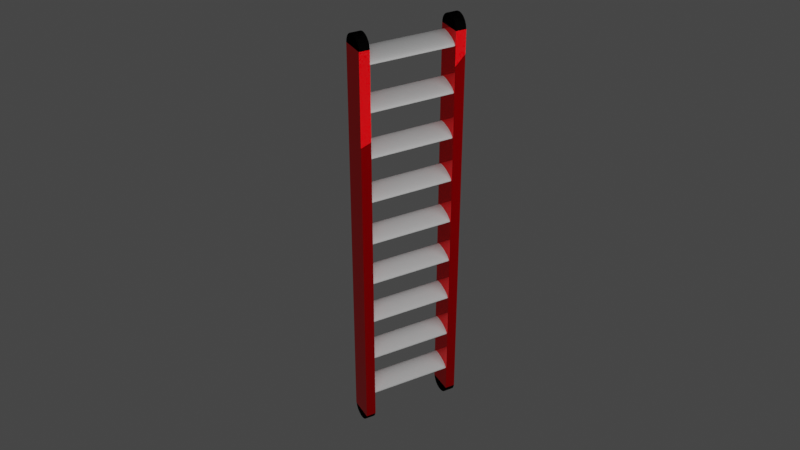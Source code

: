 # Source: Ladder.blend  (saved by Blender 2.92.15; exported with 4.5.12 LTS)
import bpy
from mathutils import Matrix  # noqa: F401  (used for matrix-valued properties, if any)

bpy.ops.wm.read_factory_settings(use_empty=True)
scene = bpy.context.scene
scene.name = 'Scene'

# ---- collections
col_collection = bpy.data.collections.new('Collection'); scene.collection.children.link(col_collection)

# ---- materials (node trees are filled in below, after node groups)
mat_sides = bpy.data.materials.new('sides')
mat_rubber = bpy.data.materials.new('rubber')

# ---- material node trees
mat_sides.use_nodes = True; mat_sides.node_tree.nodes.clear()
_N = mat_sides.node_tree.nodes; _L = mat_sides.node_tree.links
n0 = _N.new('ShaderNodeBsdfPrincipled'); n0.name = 'Principled BSDF'; n0.location = (10, 300)
n0.distribution = 'GGX'
n0.subsurface_method = 'BURLEY'
n0.inputs[0].default_value = (1.0, 0.0, 0.002853, 1.0)
n0.inputs[1].default_value = 0.8235
n0.inputs[2].default_value = 0.0
n0.inputs[3].default_value = 1.45
n0.inputs[14].default_value = (1.0, 0.8235, 0.824, 1.0)
n0.inputs[27].default_value = (0.0, 0.0, 0.0, 1.0)
n0.inputs[28].default_value = 1.0
n1 = _N.new('ShaderNodeOutputMaterial'); n1.name = 'Material Output'; n1.location = (300, 300)
_L.new(n0.outputs[0], n1.inputs[0])
n1.is_active_output = True
mat_rubber.use_nodes = True; mat_rubber.node_tree.nodes.clear()
_N = mat_rubber.node_tree.nodes; _L = mat_rubber.node_tree.links
n0 = _N.new('ShaderNodeOutputMaterial'); n0.name = 'Material Output'; n0.location = (300, 300)
n1 = _N.new('ShaderNodeBsdfPrincipled'); n1.name = 'Principled BSDF'; n1.location = (10, 300)
n1.distribution = 'GGX'
n1.subsurface_method = 'BURLEY'
n1.inputs[0].default_value = (0.001547, 0.001547, 0.001547, 1.0)
n1.inputs[2].default_value = 1.0
n1.inputs[3].default_value = 1.45
n1.inputs[13].default_value = 0.0
n1.inputs[27].default_value = (0.0, 0.0, 0.0, 1.0)
n1.inputs[28].default_value = 1.0
_L.new(n1.outputs[0], n0.inputs[0])
n0.is_active_output = True

# ---- world
world_world = bpy.data.worlds.new('World'); scene.world = world_world
world_world.use_nodes = True; world_world.node_tree.nodes.clear()
_N = world_world.node_tree.nodes; _L = world_world.node_tree.links
n0 = _N.new('ShaderNodeOutputWorld'); n0.name = 'World Output'; n0.location = (300, 300)
n1 = _N.new('ShaderNodeBackground'); n1.name = 'Background'; n1.location = (10, 300)
n1.inputs[0].default_value = (0.05088, 0.05088, 0.05088, 1.0)
_L.new(n1.outputs[0], n0.inputs[0])
n0.is_active_output = True
world_world.color = (0.05088, 0.05088, 0.05088)
world_world.use_sun_shadow = False
world_world.sun_shadow_jitter_overblur = 0.0

# ---- cameras
cam_camera = bpy.data.cameras.new('Camera')
cam_camera.clip_end = 100.0
cam_camera.ortho_scale = 7.314

# ---- lights
light_light = bpy.data.lights.new('Light', 'POINT')
light_light.transmission_factor = 0.0
light_light.energy = 1000.0
light_light.shadow_soft_size = 5.64
light_light.shadow_maximum_resolution = 0.006
light_light.use_absolute_resolution = True

# ---- meshes
me_cube_001 = bpy.data.meshes.new('Cube.001')
me_cube_001.from_pydata([(-1.0, -1.0, -1.0), (-1.0, -1.0, 1.0), (-1.0, 1.0, -1.0), (-1.0, 1.0, 1.0), (1.0, -1.0, -1.0), (1.0, -1.0, 1.0), (1.0, 1.0, -1.0), (1.0, 1.0, 1.0)], [], [(0, 1, 3, 2), (2, 3, 7, 6), (6, 7, 5, 4), (4, 5, 1, 0), (2, 6, 4, 0), (7, 3, 1, 5)])
_uv = me_cube_001.uv_layers.new(name='UVMap')
_uv.uv.foreach_set('vector', [0.375, 0.0, 0.625, 0.0, 0.625, 0.25, 0.375, 0.25, 0.375, 0.25, 0.625, 0.25, 0.625, 0.5, 0.375, 0.5, 0.375, 0.5, 0.625, 0.5, 0.625, 0.75, 0.375, 0.75, 0.375, 0.75, 0.625, 0.75, 0.625, 1.0, 0.375, 1.0, 0.125, 0.5, 0.375, 0.5, 0.375, 0.75, 0.125, 0.75, 0.625, 0.5, 0.875, 0.5, 0.875, 0.75, 0.625, 0.75])
me_cube_001.materials.append(mat_sides)
me_cube_001.use_remesh_fix_poles = True
me_cube_001.use_remesh_preserve_attributes = False
me_cube_001.use_mirror_vertex_groups = False
me_cube_001.update()
me_cylinder = bpy.data.meshes.new('Cylinder')
me_cylinder.from_pydata([(0.0, 0.15, -0.045), (0.0, 0.15, 0.045), (0.02926, 0.1471, -0.045), (0.02926, 0.1471, 0.045), (0.0574, 0.1386, -0.045), (0.0574, 0.1386, 0.045), (0.08334, 0.1247, -0.045), (0.08334, 0.1247, 0.045), (0.1061, 0.1061, -0.045), (0.1061, 0.1061, 0.045), (0.1247, 0.08334, -0.045), (0.1247, 0.08334, 0.045), (0.1386, 0.0574, -0.045), (0.1386, 0.0574, 0.045), (0.1471, 0.02926, -0.045), (0.1471, 0.02926, 0.045), (0.15, 1.132e-08, -0.045), (0.15, 1.132e-08, 0.045), (0.1471, -0.02926, -0.045), (0.1471, -0.02926, 0.045), (0.1386, -0.0574, -0.045), (0.1386, -0.0574, 0.045), (0.1247, -0.08334, -0.045), (0.1247, -0.08334, 0.045), (0.1061, -0.1061, -0.045), (0.1061, -0.1061, 0.045), (0.08334, -0.1247, -0.045), (0.08334, -0.1247, 0.045), (0.0574, -0.1386, -0.045), (0.0574, -0.1386, 0.045), (0.02926, -0.1471, -0.045), (0.02926, -0.1471, 0.045), (-4.888e-08, -0.15, -0.045), (-4.888e-08, -0.15, 0.045), (-0.02926, -0.1471, -0.045), (-0.02926, -0.1471, 0.045), (-0.0574, -0.1386, -0.045), (-0.0574, -0.1386, 0.045), (-0.08334, -0.1247, -0.045), (-0.08334, -0.1247, 0.045), (-0.1061, -0.1061, -0.045), (-0.1061, -0.1061, 0.045), (-0.1247, -0.08334, -0.045), (-0.1247, -0.08334, 0.045), (-0.1386, -0.0574, -0.045), (-0.1386, -0.0574, 0.045), (-0.1471, -0.02926, -0.045), (-0.1471, -0.02926, 0.045), (-0.15, 1.448e-07, -0.045), (-0.15, 1.448e-07, 0.045), (-0.1471, 0.02926, -0.045), (-0.1471, 0.02926, 0.045), (-0.1386, 0.0574, -0.045), (-0.1386, 0.0574, 0.045), (-0.1247, 0.08334, -0.045), (-0.1247, 0.08334, 0.045), (-0.1061, 0.1061, -0.045), (-0.1061, 0.1061, 0.045), (-0.08334, 0.1247, -0.045), (-0.08334, 0.1247, 0.045), (-0.0574, 0.1386, -0.045), (-0.0574, 0.1386, 0.045), (-0.02926, 0.1471, -0.045), (-0.02926, 0.1471, 0.045)], [], [(0, 1, 3, 2), (2, 3, 5, 4), (4, 5, 7, 6), (6, 7, 9, 8), (8, 9, 11, 10), (10, 11, 13, 12), (12, 13, 15, 14), (14, 15, 17, 16), (16, 17, 19, 18), (18, 19, 21, 20), (20, 21, 23, 22), (22, 23, 25, 24), (24, 25, 27, 26), (26, 27, 29, 28), (28, 29, 31, 30), (30, 31, 33, 32), (32, 33, 35, 34), (34, 35, 37, 36), (36, 37, 39, 38), (38, 39, 41, 40), (40, 41, 43, 42), (42, 43, 45, 44), (44, 45, 47, 46), (46, 47, 49, 48), (48, 49, 51, 50), (50, 51, 53, 52), (52, 53, 55, 54), (54, 55, 57, 56), (56, 57, 59, 58), (58, 59, 61, 60), (3, 1, 63, 61, 59, 57, 55, 53, 51, 49, 47, 45, 43, 41, 39, 37, 35, 33, 31, 29, 27, 25, 23, 21, 19, 17, 15, 13, 11, 9, 7, 5), (60, 61, 63, 62), (62, 63, 1, 0), (0, 2, 4, 6, 8, 10, 12, 14, 16, 18, 20, 22, 24, 26, 28, 30, 32, 34, 36, 38, 40, 42, 44, 46, 48, 50, 52, 54, 56, 58, 60, 62)])
_uv = me_cylinder.uv_layers.new(name='UVMap')
_uv.uv.foreach_set('vector', [1.0, 0.5, 1.0, 1.0, 0.9688, 1.0, 0.9688, 0.5, 0.9688, 0.5, 0.9688, 1.0, 0.9375, 1.0, 0.9375, 0.5, 0.9375, 0.5, 0.9375, 1.0, 0.9062, 1.0, 0.9062, 0.5, 0.9062, 0.5, 0.9062, 1.0, 0.875, 1.0, 0.875, 0.5, 0.875, 0.5, 0.875, 1.0, 0.8438, 1.0, 0.8438, 0.5, 0.8438, 0.5, 0.8438, 1.0, 0.8125, 1.0, 0.8125, 0.5, 0.8125, 0.5, 0.8125, 1.0, 0.7812, 1.0, 0.7812, 0.5, 0.7812, 0.5, 0.7812, 1.0, 0.75, 1.0, 0.75, 0.5, 0.75, 0.5, 0.75, 1.0, 0.7188, 1.0, 0.7188, 0.5, 0.7188, 0.5, 0.7188, 1.0, 0.6875, 1.0, 0.6875, 0.5, 0.6875, 0.5, 0.6875, 1.0, 0.6562, 1.0, 0.6562, 0.5, 0.6562, 0.5, 0.6562, 1.0, 0.625, 1.0, 0.625, 0.5, 0.625, 0.5, 0.625, 1.0, 0.5938, 1.0, 0.5938, 0.5, 0.5938, 0.5, 0.5938, 1.0, 0.5625, 1.0, 0.5625, 0.5, 0.5625, 0.5, 0.5625, 1.0, 0.5312, 1.0, 0.5312, 0.5, 0.5312, 0.5, 0.5312, 1.0, 0.5, 1.0, 0.5, 0.5, 0.5, 0.5, 0.5, 1.0, 0.4688, 1.0, 0.4688, 0.5, 0.4688, 0.5, 0.4688, 1.0, 0.4375, 1.0, 0.4375, 0.5, 0.4375, 0.5, 0.4375, 1.0, 0.4062, 1.0, 0.4062, 0.5, 0.4062, 0.5, 0.4062, 1.0, 0.375, 1.0, 0.375, 0.5, 0.375, 0.5, 0.375, 1.0, 0.3438, 1.0, 0.3438, 0.5, 0.3438, 0.5, 0.3438, 1.0, 0.3125, 1.0, 0.3125, 0.5, 0.3125, 0.5, 0.3125, 1.0, 0.2812, 1.0, 0.2812, 0.5, 0.2812, 0.5, 0.2812, 1.0, 0.25, 1.0, 0.25, 0.5, 0.25, 0.5, 0.25, 1.0, 0.2188, 1.0, 0.2188, 0.5, 0.2188, 0.5, 0.2188, 1.0, 0.1875, 1.0, 0.1875, 0.5, 0.1875, 0.5, 0.1875, 1.0, 0.1562, 1.0, 0.1562, 0.5, 0.1562, 0.5, 0.1562, 1.0, 0.125, 1.0, 0.125, 0.5, 0.125, 0.5, 0.125, 1.0, 0.09375, 1.0, 0.09375, 0.5, 0.09375, 0.5, 0.09375, 1.0, 0.0625, 1.0, 0.0625, 0.5, 0.2968, 0.4854, 0.25, 0.49, 0.2032, 0.4854, 0.1582, 0.4717, 0.1167, 0.4496, 0.08029, 0.4197, 0.05045, 0.3833, 0.02827, 0.3418, 0.01461, 0.2968, 0.01, 0.25, 0.01461, 0.2032, 0.02827, 0.1582, 0.05045, 0.1167, 0.08029, 0.08029, 0.1167, 0.05045, 0.1582, 0.02827, 0.2032, 0.01461, 0.25, 0.01, 0.2968, 0.01461, 0.3418, 0.02827, 0.3833, 0.05045, 0.4197, 0.08029, 0.4496, 0.1167, 0.4717, 0.1582, 0.4854, 0.2032, 0.49, 0.25, 0.4854, 0.2968, 0.4717, 0.3418, 0.4496, 0.3833, 0.4197, 0.4197, 0.3833, 0.4496, 0.3418, 0.4717, 0.0625, 0.5, 0.0625, 1.0, 0.03125, 1.0, 0.03125, 0.5, 0.03125, 0.5, 0.03125, 1.0, 0.0, 1.0, 0.0, 0.5, 0.75, 0.49, 0.7968, 0.4854, 0.8418, 0.4717, 0.8833, 0.4496, 0.9197, 0.4197, 0.9496, 0.3833, 0.9717, 0.3418, 0.9854, 0.2968, 0.99, 0.25, 0.9854, 0.2032, 0.9717, 0.1582, 0.9496, 0.1167, 0.9197, 0.08029, 0.8833, 0.05045, 0.8418, 0.02827, 0.7968, 0.01461, 0.75, 0.01, 0.7032, 0.01461, 0.6582, 0.02827, 0.6167, 0.05045, 0.5803, 0.08029, 0.5504, 0.1167, 0.5283, 0.1582, 0.5146, 0.2032, 0.51, 0.25, 0.5146, 0.2968, 0.5283, 0.3418, 0.5504, 0.3833, 0.5803, 0.4197, 0.6167, 0.4496, 0.6582, 0.4717, 0.7032, 0.4854])
me_cylinder.materials.append(mat_rubber)
me_cylinder.use_remesh_fix_poles = True
me_cylinder.use_remesh_preserve_attributes = False
me_cylinder.use_mirror_vertex_groups = False
me_cylinder.update()
me_cube_002 = bpy.data.meshes.new('Cube.002')
me_cube_002.from_pydata([(-1.0, -1.0, -1.0), (-1.0, -1.0, 1.0), (-1.0, 1.0, -1.0), (-1.0, 1.0, 1.0), (1.0, -1.0, -1.0), (1.0, -1.0, 1.0), (1.0, 1.0, -1.0), (1.0, 1.0, 1.0)], [], [(0, 1, 3, 2), (2, 3, 7, 6), (6, 7, 5, 4), (4, 5, 1, 0), (2, 6, 4, 0), (7, 3, 1, 5)])
_uv = me_cube_002.uv_layers.new(name='UVMap')
_uv.uv.foreach_set('vector', [0.375, 0.0, 0.625, 0.0, 0.625, 0.25, 0.375, 0.25, 0.375, 0.25, 0.625, 0.25, 0.625, 0.5, 0.375, 0.5, 0.375, 0.5, 0.625, 0.5, 0.625, 0.75, 0.375, 0.75, 0.375, 0.75, 0.625, 0.75, 0.625, 1.0, 0.375, 1.0, 0.125, 0.5, 0.375, 0.5, 0.375, 0.75, 0.125, 0.75, 0.625, 0.5, 0.875, 0.5, 0.875, 0.75, 0.625, 0.75])
me_cube_002.materials.append(mat_sides)
me_cube_002.use_remesh_fix_poles = True
me_cube_002.use_remesh_preserve_attributes = False
me_cube_002.use_mirror_vertex_groups = False
me_cube_002.update()
me_cylinder_001 = bpy.data.meshes.new('Cylinder.001')
me_cylinder_001.from_pydata([(0.0, 0.15, -0.045), (0.0, 0.15, 0.045), (0.02926, 0.1471, -0.045), (0.02926, 0.1471, 0.045), (0.0574, 0.1386, -0.045), (0.0574, 0.1386, 0.045), (0.08334, 0.1247, -0.045), (0.08334, 0.1247, 0.045), (0.1061, 0.1061, -0.045), (0.1061, 0.1061, 0.045), (0.1247, 0.08334, -0.045), (0.1247, 0.08334, 0.045), (0.1386, 0.0574, -0.045), (0.1386, 0.0574, 0.045), (0.1471, 0.02926, -0.045), (0.1471, 0.02926, 0.045), (0.15, 1.132e-08, -0.045), (0.15, 1.132e-08, 0.045), (0.1471, -0.02926, -0.045), (0.1471, -0.02926, 0.045), (0.1386, -0.0574, -0.045), (0.1386, -0.0574, 0.045), (0.1247, -0.08334, -0.045), (0.1247, -0.08334, 0.045), (0.1061, -0.1061, -0.045), (0.1061, -0.1061, 0.045), (0.08334, -0.1247, -0.045), (0.08334, -0.1247, 0.045), (0.0574, -0.1386, -0.045), (0.0574, -0.1386, 0.045), (0.02926, -0.1471, -0.045), (0.02926, -0.1471, 0.045), (-4.888e-08, -0.15, -0.045), (-4.888e-08, -0.15, 0.045), (-0.02926, -0.1471, -0.045), (-0.02926, -0.1471, 0.045), (-0.0574, -0.1386, -0.045), (-0.0574, -0.1386, 0.045), (-0.08334, -0.1247, -0.045), (-0.08334, -0.1247, 0.045), (-0.1061, -0.1061, -0.045), (-0.1061, -0.1061, 0.045), (-0.1247, -0.08334, -0.045), (-0.1247, -0.08334, 0.045), (-0.1386, -0.0574, -0.045), (-0.1386, -0.0574, 0.045), (-0.1471, -0.02926, -0.045), (-0.1471, -0.02926, 0.045), (-0.15, 1.448e-07, -0.045), (-0.15, 1.448e-07, 0.045), (-0.1471, 0.02926, -0.045), (-0.1471, 0.02926, 0.045), (-0.1386, 0.0574, -0.045), (-0.1386, 0.0574, 0.045), (-0.1247, 0.08334, -0.045), (-0.1247, 0.08334, 0.045), (-0.1061, 0.1061, -0.045), (-0.1061, 0.1061, 0.045), (-0.08334, 0.1247, -0.045), (-0.08334, 0.1247, 0.045), (-0.0574, 0.1386, -0.045), (-0.0574, 0.1386, 0.045), (-0.02926, 0.1471, -0.045), (-0.02926, 0.1471, 0.045)], [], [(0, 1, 3, 2), (2, 3, 5, 4), (4, 5, 7, 6), (6, 7, 9, 8), (8, 9, 11, 10), (10, 11, 13, 12), (12, 13, 15, 14), (14, 15, 17, 16), (16, 17, 19, 18), (18, 19, 21, 20), (20, 21, 23, 22), (22, 23, 25, 24), (24, 25, 27, 26), (26, 27, 29, 28), (28, 29, 31, 30), (30, 31, 33, 32), (32, 33, 35, 34), (34, 35, 37, 36), (36, 37, 39, 38), (38, 39, 41, 40), (40, 41, 43, 42), (42, 43, 45, 44), (44, 45, 47, 46), (46, 47, 49, 48), (48, 49, 51, 50), (50, 51, 53, 52), (52, 53, 55, 54), (54, 55, 57, 56), (56, 57, 59, 58), (58, 59, 61, 60), (3, 1, 63, 61, 59, 57, 55, 53, 51, 49, 47, 45, 43, 41, 39, 37, 35, 33, 31, 29, 27, 25, 23, 21, 19, 17, 15, 13, 11, 9, 7, 5), (60, 61, 63, 62), (62, 63, 1, 0), (0, 2, 4, 6, 8, 10, 12, 14, 16, 18, 20, 22, 24, 26, 28, 30, 32, 34, 36, 38, 40, 42, 44, 46, 48, 50, 52, 54, 56, 58, 60, 62)])
_uv = me_cylinder_001.uv_layers.new(name='UVMap')
_uv.uv.foreach_set('vector', [1.0, 0.5, 1.0, 1.0, 0.9688, 1.0, 0.9688, 0.5, 0.9688, 0.5, 0.9688, 1.0, 0.9375, 1.0, 0.9375, 0.5, 0.9375, 0.5, 0.9375, 1.0, 0.9062, 1.0, 0.9062, 0.5, 0.9062, 0.5, 0.9062, 1.0, 0.875, 1.0, 0.875, 0.5, 0.875, 0.5, 0.875, 1.0, 0.8438, 1.0, 0.8438, 0.5, 0.8438, 0.5, 0.8438, 1.0, 0.8125, 1.0, 0.8125, 0.5, 0.8125, 0.5, 0.8125, 1.0, 0.7812, 1.0, 0.7812, 0.5, 0.7812, 0.5, 0.7812, 1.0, 0.75, 1.0, 0.75, 0.5, 0.75, 0.5, 0.75, 1.0, 0.7188, 1.0, 0.7188, 0.5, 0.7188, 0.5, 0.7188, 1.0, 0.6875, 1.0, 0.6875, 0.5, 0.6875, 0.5, 0.6875, 1.0, 0.6562, 1.0, 0.6562, 0.5, 0.6562, 0.5, 0.6562, 1.0, 0.625, 1.0, 0.625, 0.5, 0.625, 0.5, 0.625, 1.0, 0.5938, 1.0, 0.5938, 0.5, 0.5938, 0.5, 0.5938, 1.0, 0.5625, 1.0, 0.5625, 0.5, 0.5625, 0.5, 0.5625, 1.0, 0.5312, 1.0, 0.5312, 0.5, 0.5312, 0.5, 0.5312, 1.0, 0.5, 1.0, 0.5, 0.5, 0.5, 0.5, 0.5, 1.0, 0.4688, 1.0, 0.4688, 0.5, 0.4688, 0.5, 0.4688, 1.0, 0.4375, 1.0, 0.4375, 0.5, 0.4375, 0.5, 0.4375, 1.0, 0.4062, 1.0, 0.4062, 0.5, 0.4062, 0.5, 0.4062, 1.0, 0.375, 1.0, 0.375, 0.5, 0.375, 0.5, 0.375, 1.0, 0.3438, 1.0, 0.3438, 0.5, 0.3438, 0.5, 0.3438, 1.0, 0.3125, 1.0, 0.3125, 0.5, 0.3125, 0.5, 0.3125, 1.0, 0.2812, 1.0, 0.2812, 0.5, 0.2812, 0.5, 0.2812, 1.0, 0.25, 1.0, 0.25, 0.5, 0.25, 0.5, 0.25, 1.0, 0.2188, 1.0, 0.2188, 0.5, 0.2188, 0.5, 0.2188, 1.0, 0.1875, 1.0, 0.1875, 0.5, 0.1875, 0.5, 0.1875, 1.0, 0.1562, 1.0, 0.1562, 0.5, 0.1562, 0.5, 0.1562, 1.0, 0.125, 1.0, 0.125, 0.5, 0.125, 0.5, 0.125, 1.0, 0.09375, 1.0, 0.09375, 0.5, 0.09375, 0.5, 0.09375, 1.0, 0.0625, 1.0, 0.0625, 0.5, 0.2968, 0.4854, 0.25, 0.49, 0.2032, 0.4854, 0.1582, 0.4717, 0.1167, 0.4496, 0.08029, 0.4197, 0.05045, 0.3833, 0.02827, 0.3418, 0.01461, 0.2968, 0.01, 0.25, 0.01461, 0.2032, 0.02827, 0.1582, 0.05045, 0.1167, 0.08029, 0.08029, 0.1167, 0.05045, 0.1582, 0.02827, 0.2032, 0.01461, 0.25, 0.01, 0.2968, 0.01461, 0.3418, 0.02827, 0.3833, 0.05045, 0.4197, 0.08029, 0.4496, 0.1167, 0.4717, 0.1582, 0.4854, 0.2032, 0.49, 0.25, 0.4854, 0.2968, 0.4717, 0.3418, 0.4496, 0.3833, 0.4197, 0.4197, 0.3833, 0.4496, 0.3418, 0.4717, 0.0625, 0.5, 0.0625, 1.0, 0.03125, 1.0, 0.03125, 0.5, 0.03125, 0.5, 0.03125, 1.0, 0.0, 1.0, 0.0, 0.5, 0.75, 0.49, 0.7968, 0.4854, 0.8418, 0.4717, 0.8833, 0.4496, 0.9197, 0.4197, 0.9496, 0.3833, 0.9717, 0.3418, 0.9854, 0.2968, 0.99, 0.25, 0.9854, 0.2032, 0.9717, 0.1582, 0.9496, 0.1167, 0.9197, 0.08029, 0.8833, 0.05045, 0.8418, 0.02827, 0.7968, 0.01461, 0.75, 0.01, 0.7032, 0.01461, 0.6582, 0.02827, 0.6167, 0.05045, 0.5803, 0.08029, 0.5504, 0.1167, 0.5283, 0.1582, 0.5146, 0.2032, 0.51, 0.25, 0.5146, 0.2968, 0.5283, 0.3418, 0.5504, 0.3833, 0.5803, 0.4197, 0.6167, 0.4496, 0.6582, 0.4717, 0.7032, 0.4854])
me_cylinder_001.materials.append(mat_rubber)
me_cylinder_001.use_remesh_fix_poles = True
me_cylinder_001.use_remesh_preserve_attributes = False
me_cylinder_001.use_mirror_vertex_groups = False
me_cylinder_001.update()
me_cylinder_004 = bpy.data.meshes.new('Cylinder.004')
me_cylinder_004.from_pydata([(0.0, 0.1, -0.585), (0.0, 0.1, 0.585), (0.01951, 0.09808, -0.585), (0.01951, 0.09808, 0.585), (0.03827, 0.09239, -0.585), (0.03827, 0.09239, 0.585), (0.05556, 0.08315, -0.585), (0.05556, 0.08315, 0.585), (0.07071, 0.07071, -0.585), (0.07071, 0.07071, 0.585), (0.08315, 0.05556, -0.585), (0.08315, 0.05556, 0.585), (0.09239, 0.03827, -0.585), (0.09239, 0.03827, 0.585), (0.09808, 0.01951, -0.585), (0.09808, 0.01951, 0.585), (0.1, 7.55e-09, -0.585), (0.1, 7.55e-09, 0.585), (0.09808, -0.01951, -0.585), (0.09808, -0.01951, 0.585), (0.09239, -0.03827, -0.585), (0.09239, -0.03827, 0.585), (0.08315, -0.05556, -0.585), (0.08315, -0.05556, 0.585), (0.07071, -0.07071, -0.585), (0.07071, -0.07071, 0.585), (0.05556, -0.08315, -0.585), (0.05556, -0.08315, 0.585), (0.03827, -0.09239, -0.585), (0.03827, -0.09239, 0.585), (0.01951, -0.09808, -0.585), (0.01951, -0.09808, 0.585), (-3.258e-08, -0.1, -0.585), (-3.258e-08, -0.1, 0.585), (-0.01951, -0.09808, -0.585), (-0.01951, -0.09808, 0.585), (-0.03827, -0.09239, -0.585), (-0.03827, -0.09239, 0.585), (-0.05556, -0.08315, -0.585), (-0.05556, -0.08315, 0.585), (-0.07071, -0.07071, -0.585), (-0.07071, -0.07071, 0.585), (-0.08315, -0.05556, -0.585), (-0.08315, -0.05556, 0.585), (-0.09239, -0.03827, -0.585), (-0.09239, -0.03827, 0.585), (-0.09808, -0.01951, -0.585), (-0.09808, -0.01951, 0.585), (-0.1, 9.656e-08, -0.585), (-0.1, 9.656e-08, 0.585), (-0.09808, 0.01951, -0.585), (-0.09808, 0.01951, 0.585), (-0.09239, 0.03827, -0.585), (-0.09239, 0.03827, 0.585), (-0.08315, 0.05556, -0.585), (-0.08315, 0.05556, 0.585), (-0.07071, 0.07071, -0.585), (-0.07071, 0.07071, 0.585), (-0.05556, 0.08315, -0.585), (-0.05556, 0.08315, 0.585), (-0.03827, 0.09239, -0.585), (-0.03827, 0.09239, 0.585), (-0.01951, 0.09808, -0.585), (-0.01951, 0.09808, 0.585)], [], [(0, 1, 3, 2), (2, 3, 5, 4), (4, 5, 7, 6), (6, 7, 9, 8), (8, 9, 11, 10), (10, 11, 13, 12), (12, 13, 15, 14), (14, 15, 17, 16), (16, 17, 19, 18), (18, 19, 21, 20), (20, 21, 23, 22), (22, 23, 25, 24), (24, 25, 27, 26), (26, 27, 29, 28), (28, 29, 31, 30), (30, 31, 33, 32), (32, 33, 35, 34), (34, 35, 37, 36), (36, 37, 39, 38), (38, 39, 41, 40), (40, 41, 43, 42), (42, 43, 45, 44), (44, 45, 47, 46), (46, 47, 49, 48), (48, 49, 51, 50), (50, 51, 53, 52), (52, 53, 55, 54), (54, 55, 57, 56), (56, 57, 59, 58), (58, 59, 61, 60), (3, 1, 63, 61, 59, 57, 55, 53, 51, 49, 47, 45, 43, 41, 39, 37, 35, 33, 31, 29, 27, 25, 23, 21, 19, 17, 15, 13, 11, 9, 7, 5), (60, 61, 63, 62), (62, 63, 1, 0), (0, 2, 4, 6, 8, 10, 12, 14, 16, 18, 20, 22, 24, 26, 28, 30, 32, 34, 36, 38, 40, 42, 44, 46, 48, 50, 52, 54, 56, 58, 60, 62)])
_uv = me_cylinder_004.uv_layers.new(name='UVMap')
_uv.uv.foreach_set('vector', [1.0, 0.5, 1.0, 1.0, 0.9688, 1.0, 0.9688, 0.5, 0.9688, 0.5, 0.9688, 1.0, 0.9375, 1.0, 0.9375, 0.5, 0.9375, 0.5, 0.9375, 1.0, 0.9062, 1.0, 0.9062, 0.5, 0.9062, 0.5, 0.9062, 1.0, 0.875, 1.0, 0.875, 0.5, 0.875, 0.5, 0.875, 1.0, 0.8438, 1.0, 0.8438, 0.5, 0.8438, 0.5, 0.8438, 1.0, 0.8125, 1.0, 0.8125, 0.5, 0.8125, 0.5, 0.8125, 1.0, 0.7812, 1.0, 0.7812, 0.5, 0.7812, 0.5, 0.7812, 1.0, 0.75, 1.0, 0.75, 0.5, 0.75, 0.5, 0.75, 1.0, 0.7188, 1.0, 0.7188, 0.5, 0.7188, 0.5, 0.7188, 1.0, 0.6875, 1.0, 0.6875, 0.5, 0.6875, 0.5, 0.6875, 1.0, 0.6562, 1.0, 0.6562, 0.5, 0.6562, 0.5, 0.6562, 1.0, 0.625, 1.0, 0.625, 0.5, 0.625, 0.5, 0.625, 1.0, 0.5938, 1.0, 0.5938, 0.5, 0.5938, 0.5, 0.5938, 1.0, 0.5625, 1.0, 0.5625, 0.5, 0.5625, 0.5, 0.5625, 1.0, 0.5312, 1.0, 0.5312, 0.5, 0.5312, 0.5, 0.5312, 1.0, 0.5, 1.0, 0.5, 0.5, 0.5, 0.5, 0.5, 1.0, 0.4688, 1.0, 0.4688, 0.5, 0.4688, 0.5, 0.4688, 1.0, 0.4375, 1.0, 0.4375, 0.5, 0.4375, 0.5, 0.4375, 1.0, 0.4062, 1.0, 0.4062, 0.5, 0.4062, 0.5, 0.4062, 1.0, 0.375, 1.0, 0.375, 0.5, 0.375, 0.5, 0.375, 1.0, 0.3438, 1.0, 0.3438, 0.5, 0.3438, 0.5, 0.3438, 1.0, 0.3125, 1.0, 0.3125, 0.5, 0.3125, 0.5, 0.3125, 1.0, 0.2812, 1.0, 0.2812, 0.5, 0.2812, 0.5, 0.2812, 1.0, 0.25, 1.0, 0.25, 0.5, 0.25, 0.5, 0.25, 1.0, 0.2188, 1.0, 0.2188, 0.5, 0.2188, 0.5, 0.2188, 1.0, 0.1875, 1.0, 0.1875, 0.5, 0.1875, 0.5, 0.1875, 1.0, 0.1562, 1.0, 0.1562, 0.5, 0.1562, 0.5, 0.1562, 1.0, 0.125, 1.0, 0.125, 0.5, 0.125, 0.5, 0.125, 1.0, 0.09375, 1.0, 0.09375, 0.5, 0.09375, 0.5, 0.09375, 1.0, 0.0625, 1.0, 0.0625, 0.5, 0.2968, 0.4854, 0.25, 0.49, 0.2032, 0.4854, 0.1582, 0.4717, 0.1167, 0.4496, 0.08029, 0.4197, 0.05045, 0.3833, 0.02827, 0.3418, 0.01461, 0.2968, 0.01, 0.25, 0.01461, 0.2032, 0.02827, 0.1582, 0.05045, 0.1167, 0.08029, 0.08029, 0.1167, 0.05045, 0.1582, 0.02827, 0.2032, 0.01461, 0.25, 0.01, 0.2968, 0.01461, 0.3418, 0.02827, 0.3833, 0.05045, 0.4197, 0.08029, 0.4496, 0.1167, 0.4717, 0.1582, 0.4854, 0.2032, 0.49, 0.25, 0.4854, 0.2968, 0.4717, 0.3418, 0.4496, 0.3833, 0.4197, 0.4197, 0.3833, 0.4496, 0.3418, 0.4717, 0.0625, 0.5, 0.0625, 1.0, 0.03125, 1.0, 0.03125, 0.5, 0.03125, 0.5, 0.03125, 1.0, 0.0, 1.0, 0.0, 0.5, 0.75, 0.49, 0.7968, 0.4854, 0.8418, 0.4717, 0.8833, 0.4496, 0.9197, 0.4197, 0.9496, 0.3833, 0.9717, 0.3418, 0.9854, 0.2968, 0.99, 0.25, 0.9854, 0.2032, 0.9717, 0.1582, 0.9496, 0.1167, 0.9197, 0.08029, 0.8833, 0.05045, 0.8418, 0.02827, 0.7968, 0.01461, 0.75, 0.01, 0.7032, 0.01461, 0.6582, 0.02827, 0.6167, 0.05045, 0.5803, 0.08029, 0.5504, 0.1167, 0.5283, 0.1582, 0.5146, 0.2032, 0.51, 0.25, 0.5146, 0.2968, 0.5283, 0.3418, 0.5504, 0.3833, 0.5803, 0.4197, 0.6167, 0.4496, 0.6582, 0.4717, 0.7032, 0.4854])
me_cylinder_004.use_remesh_fix_poles = True
me_cylinder_004.use_remesh_preserve_attributes = False
me_cylinder_004.use_mirror_vertex_groups = False
me_cylinder_004.update()
me_cylinder_005 = bpy.data.meshes.new('Cylinder.005')
me_cylinder_005.from_pydata([(0.0, 0.1, -0.585), (0.0, 0.1, 0.585), (0.01951, 0.09808, -0.585), (0.01951, 0.09808, 0.585), (0.03827, 0.09239, -0.585), (0.03827, 0.09239, 0.585), (0.05556, 0.08315, -0.585), (0.05556, 0.08315, 0.585), (0.07071, 0.07071, -0.585), (0.07071, 0.07071, 0.585), (0.08315, 0.05556, -0.585), (0.08315, 0.05556, 0.585), (0.09239, 0.03827, -0.585), (0.09239, 0.03827, 0.585), (0.09808, 0.01951, -0.585), (0.09808, 0.01951, 0.585), (0.1, 7.55e-09, -0.585), (0.1, 7.55e-09, 0.585), (0.09808, -0.01951, -0.585), (0.09808, -0.01951, 0.585), (0.09239, -0.03827, -0.585), (0.09239, -0.03827, 0.585), (0.08315, -0.05556, -0.585), (0.08315, -0.05556, 0.585), (0.07071, -0.07071, -0.585), (0.07071, -0.07071, 0.585), (0.05556, -0.08315, -0.585), (0.05556, -0.08315, 0.585), (0.03827, -0.09239, -0.585), (0.03827, -0.09239, 0.585), (0.01951, -0.09808, -0.585), (0.01951, -0.09808, 0.585), (-3.258e-08, -0.1, -0.585), (-3.258e-08, -0.1, 0.585), (-0.01951, -0.09808, -0.585), (-0.01951, -0.09808, 0.585), (-0.03827, -0.09239, -0.585), (-0.03827, -0.09239, 0.585), (-0.05556, -0.08315, -0.585), (-0.05556, -0.08315, 0.585), (-0.07071, -0.07071, -0.585), (-0.07071, -0.07071, 0.585), (-0.08315, -0.05556, -0.585), (-0.08315, -0.05556, 0.585), (-0.09239, -0.03827, -0.585), (-0.09239, -0.03827, 0.585), (-0.09808, -0.01951, -0.585), (-0.09808, -0.01951, 0.585), (-0.1, 9.656e-08, -0.585), (-0.1, 9.656e-08, 0.585), (-0.09808, 0.01951, -0.585), (-0.09808, 0.01951, 0.585), (-0.09239, 0.03827, -0.585), (-0.09239, 0.03827, 0.585), (-0.08315, 0.05556, -0.585), (-0.08315, 0.05556, 0.585), (-0.07071, 0.07071, -0.585), (-0.07071, 0.07071, 0.585), (-0.05556, 0.08315, -0.585), (-0.05556, 0.08315, 0.585), (-0.03827, 0.09239, -0.585), (-0.03827, 0.09239, 0.585), (-0.01951, 0.09808, -0.585), (-0.01951, 0.09808, 0.585)], [], [(0, 1, 3, 2), (2, 3, 5, 4), (4, 5, 7, 6), (6, 7, 9, 8), (8, 9, 11, 10), (10, 11, 13, 12), (12, 13, 15, 14), (14, 15, 17, 16), (16, 17, 19, 18), (18, 19, 21, 20), (20, 21, 23, 22), (22, 23, 25, 24), (24, 25, 27, 26), (26, 27, 29, 28), (28, 29, 31, 30), (30, 31, 33, 32), (32, 33, 35, 34), (34, 35, 37, 36), (36, 37, 39, 38), (38, 39, 41, 40), (40, 41, 43, 42), (42, 43, 45, 44), (44, 45, 47, 46), (46, 47, 49, 48), (48, 49, 51, 50), (50, 51, 53, 52), (52, 53, 55, 54), (54, 55, 57, 56), (56, 57, 59, 58), (58, 59, 61, 60), (3, 1, 63, 61, 59, 57, 55, 53, 51, 49, 47, 45, 43, 41, 39, 37, 35, 33, 31, 29, 27, 25, 23, 21, 19, 17, 15, 13, 11, 9, 7, 5), (60, 61, 63, 62), (62, 63, 1, 0), (0, 2, 4, 6, 8, 10, 12, 14, 16, 18, 20, 22, 24, 26, 28, 30, 32, 34, 36, 38, 40, 42, 44, 46, 48, 50, 52, 54, 56, 58, 60, 62)])
_uv = me_cylinder_005.uv_layers.new(name='UVMap')
_uv.uv.foreach_set('vector', [1.0, 0.5, 1.0, 1.0, 0.9688, 1.0, 0.9688, 0.5, 0.9688, 0.5, 0.9688, 1.0, 0.9375, 1.0, 0.9375, 0.5, 0.9375, 0.5, 0.9375, 1.0, 0.9062, 1.0, 0.9062, 0.5, 0.9062, 0.5, 0.9062, 1.0, 0.875, 1.0, 0.875, 0.5, 0.875, 0.5, 0.875, 1.0, 0.8438, 1.0, 0.8438, 0.5, 0.8438, 0.5, 0.8438, 1.0, 0.8125, 1.0, 0.8125, 0.5, 0.8125, 0.5, 0.8125, 1.0, 0.7812, 1.0, 0.7812, 0.5, 0.7812, 0.5, 0.7812, 1.0, 0.75, 1.0, 0.75, 0.5, 0.75, 0.5, 0.75, 1.0, 0.7188, 1.0, 0.7188, 0.5, 0.7188, 0.5, 0.7188, 1.0, 0.6875, 1.0, 0.6875, 0.5, 0.6875, 0.5, 0.6875, 1.0, 0.6562, 1.0, 0.6562, 0.5, 0.6562, 0.5, 0.6562, 1.0, 0.625, 1.0, 0.625, 0.5, 0.625, 0.5, 0.625, 1.0, 0.5938, 1.0, 0.5938, 0.5, 0.5938, 0.5, 0.5938, 1.0, 0.5625, 1.0, 0.5625, 0.5, 0.5625, 0.5, 0.5625, 1.0, 0.5312, 1.0, 0.5312, 0.5, 0.5312, 0.5, 0.5312, 1.0, 0.5, 1.0, 0.5, 0.5, 0.5, 0.5, 0.5, 1.0, 0.4688, 1.0, 0.4688, 0.5, 0.4688, 0.5, 0.4688, 1.0, 0.4375, 1.0, 0.4375, 0.5, 0.4375, 0.5, 0.4375, 1.0, 0.4062, 1.0, 0.4062, 0.5, 0.4062, 0.5, 0.4062, 1.0, 0.375, 1.0, 0.375, 0.5, 0.375, 0.5, 0.375, 1.0, 0.3438, 1.0, 0.3438, 0.5, 0.3438, 0.5, 0.3438, 1.0, 0.3125, 1.0, 0.3125, 0.5, 0.3125, 0.5, 0.3125, 1.0, 0.2812, 1.0, 0.2812, 0.5, 0.2812, 0.5, 0.2812, 1.0, 0.25, 1.0, 0.25, 0.5, 0.25, 0.5, 0.25, 1.0, 0.2188, 1.0, 0.2188, 0.5, 0.2188, 0.5, 0.2188, 1.0, 0.1875, 1.0, 0.1875, 0.5, 0.1875, 0.5, 0.1875, 1.0, 0.1562, 1.0, 0.1562, 0.5, 0.1562, 0.5, 0.1562, 1.0, 0.125, 1.0, 0.125, 0.5, 0.125, 0.5, 0.125, 1.0, 0.09375, 1.0, 0.09375, 0.5, 0.09375, 0.5, 0.09375, 1.0, 0.0625, 1.0, 0.0625, 0.5, 0.2968, 0.4854, 0.25, 0.49, 0.2032, 0.4854, 0.1582, 0.4717, 0.1167, 0.4496, 0.08029, 0.4197, 0.05045, 0.3833, 0.02827, 0.3418, 0.01461, 0.2968, 0.01, 0.25, 0.01461, 0.2032, 0.02827, 0.1582, 0.05045, 0.1167, 0.08029, 0.08029, 0.1167, 0.05045, 0.1582, 0.02827, 0.2032, 0.01461, 0.25, 0.01, 0.2968, 0.01461, 0.3418, 0.02827, 0.3833, 0.05045, 0.4197, 0.08029, 0.4496, 0.1167, 0.4717, 0.1582, 0.4854, 0.2032, 0.49, 0.25, 0.4854, 0.2968, 0.4717, 0.3418, 0.4496, 0.3833, 0.4197, 0.4197, 0.3833, 0.4496, 0.3418, 0.4717, 0.0625, 0.5, 0.0625, 1.0, 0.03125, 1.0, 0.03125, 0.5, 0.03125, 0.5, 0.03125, 1.0, 0.0, 1.0, 0.0, 0.5, 0.75, 0.49, 0.7968, 0.4854, 0.8418, 0.4717, 0.8833, 0.4496, 0.9197, 0.4197, 0.9496, 0.3833, 0.9717, 0.3418, 0.9854, 0.2968, 0.99, 0.25, 0.9854, 0.2032, 0.9717, 0.1582, 0.9496, 0.1167, 0.9197, 0.08029, 0.8833, 0.05045, 0.8418, 0.02827, 0.7968, 0.01461, 0.75, 0.01, 0.7032, 0.01461, 0.6582, 0.02827, 0.6167, 0.05045, 0.5803, 0.08029, 0.5504, 0.1167, 0.5283, 0.1582, 0.5146, 0.2032, 0.51, 0.25, 0.5146, 0.2968, 0.5283, 0.3418, 0.5504, 0.3833, 0.5803, 0.4197, 0.6167, 0.4496, 0.6582, 0.4717, 0.7032, 0.4854])
me_cylinder_005.use_remesh_fix_poles = True
me_cylinder_005.use_remesh_preserve_attributes = False
me_cylinder_005.use_mirror_vertex_groups = False
me_cylinder_005.update()
me_cylinder_007 = bpy.data.meshes.new('Cylinder.007')
me_cylinder_007.from_pydata([(0.0, 0.1, -0.585), (0.0, 0.1, 0.585), (0.01951, 0.09808, -0.585), (0.01951, 0.09808, 0.585), (0.03827, 0.09239, -0.585), (0.03827, 0.09239, 0.585), (0.05556, 0.08315, -0.585), (0.05556, 0.08315, 0.585), (0.07071, 0.07071, -0.585), (0.07071, 0.07071, 0.585), (0.08315, 0.05556, -0.585), (0.08315, 0.05556, 0.585), (0.09239, 0.03827, -0.585), (0.09239, 0.03827, 0.585), (0.09808, 0.01951, -0.585), (0.09808, 0.01951, 0.585), (0.1, 7.55e-09, -0.585), (0.1, 7.55e-09, 0.585), (0.09808, -0.01951, -0.585), (0.09808, -0.01951, 0.585), (0.09239, -0.03827, -0.585), (0.09239, -0.03827, 0.585), (0.08315, -0.05556, -0.585), (0.08315, -0.05556, 0.585), (0.07071, -0.07071, -0.585), (0.07071, -0.07071, 0.585), (0.05556, -0.08315, -0.585), (0.05556, -0.08315, 0.585), (0.03827, -0.09239, -0.585), (0.03827, -0.09239, 0.585), (0.01951, -0.09808, -0.585), (0.01951, -0.09808, 0.585), (-3.258e-08, -0.1, -0.585), (-3.258e-08, -0.1, 0.585), (-0.01951, -0.09808, -0.585), (-0.01951, -0.09808, 0.585), (-0.03827, -0.09239, -0.585), (-0.03827, -0.09239, 0.585), (-0.05556, -0.08315, -0.585), (-0.05556, -0.08315, 0.585), (-0.07071, -0.07071, -0.585), (-0.07071, -0.07071, 0.585), (-0.08315, -0.05556, -0.585), (-0.08315, -0.05556, 0.585), (-0.09239, -0.03827, -0.585), (-0.09239, -0.03827, 0.585), (-0.09808, -0.01951, -0.585), (-0.09808, -0.01951, 0.585), (-0.1, 9.656e-08, -0.585), (-0.1, 9.656e-08, 0.585), (-0.09808, 0.01951, -0.585), (-0.09808, 0.01951, 0.585), (-0.09239, 0.03827, -0.585), (-0.09239, 0.03827, 0.585), (-0.08315, 0.05556, -0.585), (-0.08315, 0.05556, 0.585), (-0.07071, 0.07071, -0.585), (-0.07071, 0.07071, 0.585), (-0.05556, 0.08315, -0.585), (-0.05556, 0.08315, 0.585), (-0.03827, 0.09239, -0.585), (-0.03827, 0.09239, 0.585), (-0.01951, 0.09808, -0.585), (-0.01951, 0.09808, 0.585)], [], [(0, 1, 3, 2), (2, 3, 5, 4), (4, 5, 7, 6), (6, 7, 9, 8), (8, 9, 11, 10), (10, 11, 13, 12), (12, 13, 15, 14), (14, 15, 17, 16), (16, 17, 19, 18), (18, 19, 21, 20), (20, 21, 23, 22), (22, 23, 25, 24), (24, 25, 27, 26), (26, 27, 29, 28), (28, 29, 31, 30), (30, 31, 33, 32), (32, 33, 35, 34), (34, 35, 37, 36), (36, 37, 39, 38), (38, 39, 41, 40), (40, 41, 43, 42), (42, 43, 45, 44), (44, 45, 47, 46), (46, 47, 49, 48), (48, 49, 51, 50), (50, 51, 53, 52), (52, 53, 55, 54), (54, 55, 57, 56), (56, 57, 59, 58), (58, 59, 61, 60), (3, 1, 63, 61, 59, 57, 55, 53, 51, 49, 47, 45, 43, 41, 39, 37, 35, 33, 31, 29, 27, 25, 23, 21, 19, 17, 15, 13, 11, 9, 7, 5), (60, 61, 63, 62), (62, 63, 1, 0), (0, 2, 4, 6, 8, 10, 12, 14, 16, 18, 20, 22, 24, 26, 28, 30, 32, 34, 36, 38, 40, 42, 44, 46, 48, 50, 52, 54, 56, 58, 60, 62)])
_uv = me_cylinder_007.uv_layers.new(name='UVMap')
_uv.uv.foreach_set('vector', [1.0, 0.5, 1.0, 1.0, 0.9688, 1.0, 0.9688, 0.5, 0.9688, 0.5, 0.9688, 1.0, 0.9375, 1.0, 0.9375, 0.5, 0.9375, 0.5, 0.9375, 1.0, 0.9062, 1.0, 0.9062, 0.5, 0.9062, 0.5, 0.9062, 1.0, 0.875, 1.0, 0.875, 0.5, 0.875, 0.5, 0.875, 1.0, 0.8438, 1.0, 0.8438, 0.5, 0.8438, 0.5, 0.8438, 1.0, 0.8125, 1.0, 0.8125, 0.5, 0.8125, 0.5, 0.8125, 1.0, 0.7812, 1.0, 0.7812, 0.5, 0.7812, 0.5, 0.7812, 1.0, 0.75, 1.0, 0.75, 0.5, 0.75, 0.5, 0.75, 1.0, 0.7188, 1.0, 0.7188, 0.5, 0.7188, 0.5, 0.7188, 1.0, 0.6875, 1.0, 0.6875, 0.5, 0.6875, 0.5, 0.6875, 1.0, 0.6562, 1.0, 0.6562, 0.5, 0.6562, 0.5, 0.6562, 1.0, 0.625, 1.0, 0.625, 0.5, 0.625, 0.5, 0.625, 1.0, 0.5938, 1.0, 0.5938, 0.5, 0.5938, 0.5, 0.5938, 1.0, 0.5625, 1.0, 0.5625, 0.5, 0.5625, 0.5, 0.5625, 1.0, 0.5312, 1.0, 0.5312, 0.5, 0.5312, 0.5, 0.5312, 1.0, 0.5, 1.0, 0.5, 0.5, 0.5, 0.5, 0.5, 1.0, 0.4688, 1.0, 0.4688, 0.5, 0.4688, 0.5, 0.4688, 1.0, 0.4375, 1.0, 0.4375, 0.5, 0.4375, 0.5, 0.4375, 1.0, 0.4062, 1.0, 0.4062, 0.5, 0.4062, 0.5, 0.4062, 1.0, 0.375, 1.0, 0.375, 0.5, 0.375, 0.5, 0.375, 1.0, 0.3438, 1.0, 0.3438, 0.5, 0.3438, 0.5, 0.3438, 1.0, 0.3125, 1.0, 0.3125, 0.5, 0.3125, 0.5, 0.3125, 1.0, 0.2812, 1.0, 0.2812, 0.5, 0.2812, 0.5, 0.2812, 1.0, 0.25, 1.0, 0.25, 0.5, 0.25, 0.5, 0.25, 1.0, 0.2188, 1.0, 0.2188, 0.5, 0.2188, 0.5, 0.2188, 1.0, 0.1875, 1.0, 0.1875, 0.5, 0.1875, 0.5, 0.1875, 1.0, 0.1562, 1.0, 0.1562, 0.5, 0.1562, 0.5, 0.1562, 1.0, 0.125, 1.0, 0.125, 0.5, 0.125, 0.5, 0.125, 1.0, 0.09375, 1.0, 0.09375, 0.5, 0.09375, 0.5, 0.09375, 1.0, 0.0625, 1.0, 0.0625, 0.5, 0.2968, 0.4854, 0.25, 0.49, 0.2032, 0.4854, 0.1582, 0.4717, 0.1167, 0.4496, 0.08029, 0.4197, 0.05045, 0.3833, 0.02827, 0.3418, 0.01461, 0.2968, 0.01, 0.25, 0.01461, 0.2032, 0.02827, 0.1582, 0.05045, 0.1167, 0.08029, 0.08029, 0.1167, 0.05045, 0.1582, 0.02827, 0.2032, 0.01461, 0.25, 0.01, 0.2968, 0.01461, 0.3418, 0.02827, 0.3833, 0.05045, 0.4197, 0.08029, 0.4496, 0.1167, 0.4717, 0.1582, 0.4854, 0.2032, 0.49, 0.25, 0.4854, 0.2968, 0.4717, 0.3418, 0.4496, 0.3833, 0.4197, 0.4197, 0.3833, 0.4496, 0.3418, 0.4717, 0.0625, 0.5, 0.0625, 1.0, 0.03125, 1.0, 0.03125, 0.5, 0.03125, 0.5, 0.03125, 1.0, 0.0, 1.0, 0.0, 0.5, 0.75, 0.49, 0.7968, 0.4854, 0.8418, 0.4717, 0.8833, 0.4496, 0.9197, 0.4197, 0.9496, 0.3833, 0.9717, 0.3418, 0.9854, 0.2968, 0.99, 0.25, 0.9854, 0.2032, 0.9717, 0.1582, 0.9496, 0.1167, 0.9197, 0.08029, 0.8833, 0.05045, 0.8418, 0.02827, 0.7968, 0.01461, 0.75, 0.01, 0.7032, 0.01461, 0.6582, 0.02827, 0.6167, 0.05045, 0.5803, 0.08029, 0.5504, 0.1167, 0.5283, 0.1582, 0.5146, 0.2032, 0.51, 0.25, 0.5146, 0.2968, 0.5283, 0.3418, 0.5504, 0.3833, 0.5803, 0.4197, 0.6167, 0.4496, 0.6582, 0.4717, 0.7032, 0.4854])
me_cylinder_007.use_remesh_fix_poles = True
me_cylinder_007.use_remesh_preserve_attributes = False
me_cylinder_007.use_mirror_vertex_groups = False
me_cylinder_007.update()
me_cylinder_008 = bpy.data.meshes.new('Cylinder.008')
me_cylinder_008.from_pydata([(0.0, 0.1, -0.585), (0.0, 0.1, 0.585), (0.01951, 0.09808, -0.585), (0.01951, 0.09808, 0.585), (0.03827, 0.09239, -0.585), (0.03827, 0.09239, 0.585), (0.05556, 0.08315, -0.585), (0.05556, 0.08315, 0.585), (0.07071, 0.07071, -0.585), (0.07071, 0.07071, 0.585), (0.08315, 0.05556, -0.585), (0.08315, 0.05556, 0.585), (0.09239, 0.03827, -0.585), (0.09239, 0.03827, 0.585), (0.09808, 0.01951, -0.585), (0.09808, 0.01951, 0.585), (0.1, 7.55e-09, -0.585), (0.1, 7.55e-09, 0.585), (0.09808, -0.01951, -0.585), (0.09808, -0.01951, 0.585), (0.09239, -0.03827, -0.585), (0.09239, -0.03827, 0.585), (0.08315, -0.05556, -0.585), (0.08315, -0.05556, 0.585), (0.07071, -0.07071, -0.585), (0.07071, -0.07071, 0.585), (0.05556, -0.08315, -0.585), (0.05556, -0.08315, 0.585), (0.03827, -0.09239, -0.585), (0.03827, -0.09239, 0.585), (0.01951, -0.09808, -0.585), (0.01951, -0.09808, 0.585), (-3.258e-08, -0.1, -0.585), (-3.258e-08, -0.1, 0.585), (-0.01951, -0.09808, -0.585), (-0.01951, -0.09808, 0.585), (-0.03827, -0.09239, -0.585), (-0.03827, -0.09239, 0.585), (-0.05556, -0.08315, -0.585), (-0.05556, -0.08315, 0.585), (-0.07071, -0.07071, -0.585), (-0.07071, -0.07071, 0.585), (-0.08315, -0.05556, -0.585), (-0.08315, -0.05556, 0.585), (-0.09239, -0.03827, -0.585), (-0.09239, -0.03827, 0.585), (-0.09808, -0.01951, -0.585), (-0.09808, -0.01951, 0.585), (-0.1, 9.656e-08, -0.585), (-0.1, 9.656e-08, 0.585), (-0.09808, 0.01951, -0.585), (-0.09808, 0.01951, 0.585), (-0.09239, 0.03827, -0.585), (-0.09239, 0.03827, 0.585), (-0.08315, 0.05556, -0.585), (-0.08315, 0.05556, 0.585), (-0.07071, 0.07071, -0.585), (-0.07071, 0.07071, 0.585), (-0.05556, 0.08315, -0.585), (-0.05556, 0.08315, 0.585), (-0.03827, 0.09239, -0.585), (-0.03827, 0.09239, 0.585), (-0.01951, 0.09808, -0.585), (-0.01951, 0.09808, 0.585)], [], [(0, 1, 3, 2), (2, 3, 5, 4), (4, 5, 7, 6), (6, 7, 9, 8), (8, 9, 11, 10), (10, 11, 13, 12), (12, 13, 15, 14), (14, 15, 17, 16), (16, 17, 19, 18), (18, 19, 21, 20), (20, 21, 23, 22), (22, 23, 25, 24), (24, 25, 27, 26), (26, 27, 29, 28), (28, 29, 31, 30), (30, 31, 33, 32), (32, 33, 35, 34), (34, 35, 37, 36), (36, 37, 39, 38), (38, 39, 41, 40), (40, 41, 43, 42), (42, 43, 45, 44), (44, 45, 47, 46), (46, 47, 49, 48), (48, 49, 51, 50), (50, 51, 53, 52), (52, 53, 55, 54), (54, 55, 57, 56), (56, 57, 59, 58), (58, 59, 61, 60), (3, 1, 63, 61, 59, 57, 55, 53, 51, 49, 47, 45, 43, 41, 39, 37, 35, 33, 31, 29, 27, 25, 23, 21, 19, 17, 15, 13, 11, 9, 7, 5), (60, 61, 63, 62), (62, 63, 1, 0), (0, 2, 4, 6, 8, 10, 12, 14, 16, 18, 20, 22, 24, 26, 28, 30, 32, 34, 36, 38, 40, 42, 44, 46, 48, 50, 52, 54, 56, 58, 60, 62)])
_uv = me_cylinder_008.uv_layers.new(name='UVMap')
_uv.uv.foreach_set('vector', [1.0, 0.5, 1.0, 1.0, 0.9688, 1.0, 0.9688, 0.5, 0.9688, 0.5, 0.9688, 1.0, 0.9375, 1.0, 0.9375, 0.5, 0.9375, 0.5, 0.9375, 1.0, 0.9062, 1.0, 0.9062, 0.5, 0.9062, 0.5, 0.9062, 1.0, 0.875, 1.0, 0.875, 0.5, 0.875, 0.5, 0.875, 1.0, 0.8438, 1.0, 0.8438, 0.5, 0.8438, 0.5, 0.8438, 1.0, 0.8125, 1.0, 0.8125, 0.5, 0.8125, 0.5, 0.8125, 1.0, 0.7812, 1.0, 0.7812, 0.5, 0.7812, 0.5, 0.7812, 1.0, 0.75, 1.0, 0.75, 0.5, 0.75, 0.5, 0.75, 1.0, 0.7188, 1.0, 0.7188, 0.5, 0.7188, 0.5, 0.7188, 1.0, 0.6875, 1.0, 0.6875, 0.5, 0.6875, 0.5, 0.6875, 1.0, 0.6562, 1.0, 0.6562, 0.5, 0.6562, 0.5, 0.6562, 1.0, 0.625, 1.0, 0.625, 0.5, 0.625, 0.5, 0.625, 1.0, 0.5938, 1.0, 0.5938, 0.5, 0.5938, 0.5, 0.5938, 1.0, 0.5625, 1.0, 0.5625, 0.5, 0.5625, 0.5, 0.5625, 1.0, 0.5312, 1.0, 0.5312, 0.5, 0.5312, 0.5, 0.5312, 1.0, 0.5, 1.0, 0.5, 0.5, 0.5, 0.5, 0.5, 1.0, 0.4688, 1.0, 0.4688, 0.5, 0.4688, 0.5, 0.4688, 1.0, 0.4375, 1.0, 0.4375, 0.5, 0.4375, 0.5, 0.4375, 1.0, 0.4062, 1.0, 0.4062, 0.5, 0.4062, 0.5, 0.4062, 1.0, 0.375, 1.0, 0.375, 0.5, 0.375, 0.5, 0.375, 1.0, 0.3438, 1.0, 0.3438, 0.5, 0.3438, 0.5, 0.3438, 1.0, 0.3125, 1.0, 0.3125, 0.5, 0.3125, 0.5, 0.3125, 1.0, 0.2812, 1.0, 0.2812, 0.5, 0.2812, 0.5, 0.2812, 1.0, 0.25, 1.0, 0.25, 0.5, 0.25, 0.5, 0.25, 1.0, 0.2188, 1.0, 0.2188, 0.5, 0.2188, 0.5, 0.2188, 1.0, 0.1875, 1.0, 0.1875, 0.5, 0.1875, 0.5, 0.1875, 1.0, 0.1562, 1.0, 0.1562, 0.5, 0.1562, 0.5, 0.1562, 1.0, 0.125, 1.0, 0.125, 0.5, 0.125, 0.5, 0.125, 1.0, 0.09375, 1.0, 0.09375, 0.5, 0.09375, 0.5, 0.09375, 1.0, 0.0625, 1.0, 0.0625, 0.5, 0.2968, 0.4854, 0.25, 0.49, 0.2032, 0.4854, 0.1582, 0.4717, 0.1167, 0.4496, 0.08029, 0.4197, 0.05045, 0.3833, 0.02827, 0.3418, 0.01461, 0.2968, 0.01, 0.25, 0.01461, 0.2032, 0.02827, 0.1582, 0.05045, 0.1167, 0.08029, 0.08029, 0.1167, 0.05045, 0.1582, 0.02827, 0.2032, 0.01461, 0.25, 0.01, 0.2968, 0.01461, 0.3418, 0.02827, 0.3833, 0.05045, 0.4197, 0.08029, 0.4496, 0.1167, 0.4717, 0.1582, 0.4854, 0.2032, 0.49, 0.25, 0.4854, 0.2968, 0.4717, 0.3418, 0.4496, 0.3833, 0.4197, 0.4197, 0.3833, 0.4496, 0.3418, 0.4717, 0.0625, 0.5, 0.0625, 1.0, 0.03125, 1.0, 0.03125, 0.5, 0.03125, 0.5, 0.03125, 1.0, 0.0, 1.0, 0.0, 0.5, 0.75, 0.49, 0.7968, 0.4854, 0.8418, 0.4717, 0.8833, 0.4496, 0.9197, 0.4197, 0.9496, 0.3833, 0.9717, 0.3418, 0.9854, 0.2968, 0.99, 0.25, 0.9854, 0.2032, 0.9717, 0.1582, 0.9496, 0.1167, 0.9197, 0.08029, 0.8833, 0.05045, 0.8418, 0.02827, 0.7968, 0.01461, 0.75, 0.01, 0.7032, 0.01461, 0.6582, 0.02827, 0.6167, 0.05045, 0.5803, 0.08029, 0.5504, 0.1167, 0.5283, 0.1582, 0.5146, 0.2032, 0.51, 0.25, 0.5146, 0.2968, 0.5283, 0.3418, 0.5504, 0.3833, 0.5803, 0.4197, 0.6167, 0.4496, 0.6582, 0.4717, 0.7032, 0.4854])
me_cylinder_008.use_remesh_fix_poles = True
me_cylinder_008.use_remesh_preserve_attributes = False
me_cylinder_008.use_mirror_vertex_groups = False
me_cylinder_008.update()
me_cylinder_011 = bpy.data.meshes.new('Cylinder.011')
me_cylinder_011.from_pydata([(0.0, 0.1, -0.585), (0.0, 0.1, 0.585), (0.01951, 0.09808, -0.585), (0.01951, 0.09808, 0.585), (0.03827, 0.09239, -0.585), (0.03827, 0.09239, 0.585), (0.05556, 0.08315, -0.585), (0.05556, 0.08315, 0.585), (0.07071, 0.07071, -0.585), (0.07071, 0.07071, 0.585), (0.08315, 0.05556, -0.585), (0.08315, 0.05556, 0.585), (0.09239, 0.03827, -0.585), (0.09239, 0.03827, 0.585), (0.09808, 0.01951, -0.585), (0.09808, 0.01951, 0.585), (0.1, 7.55e-09, -0.585), (0.1, 7.55e-09, 0.585), (0.09808, -0.01951, -0.585), (0.09808, -0.01951, 0.585), (0.09239, -0.03827, -0.585), (0.09239, -0.03827, 0.585), (0.08315, -0.05556, -0.585), (0.08315, -0.05556, 0.585), (0.07071, -0.07071, -0.585), (0.07071, -0.07071, 0.585), (0.05556, -0.08315, -0.585), (0.05556, -0.08315, 0.585), (0.03827, -0.09239, -0.585), (0.03827, -0.09239, 0.585), (0.01951, -0.09808, -0.585), (0.01951, -0.09808, 0.585), (-3.258e-08, -0.1, -0.585), (-3.258e-08, -0.1, 0.585), (-0.01951, -0.09808, -0.585), (-0.01951, -0.09808, 0.585), (-0.03827, -0.09239, -0.585), (-0.03827, -0.09239, 0.585), (-0.05556, -0.08315, -0.585), (-0.05556, -0.08315, 0.585), (-0.07071, -0.07071, -0.585), (-0.07071, -0.07071, 0.585), (-0.08315, -0.05556, -0.585), (-0.08315, -0.05556, 0.585), (-0.09239, -0.03827, -0.585), (-0.09239, -0.03827, 0.585), (-0.09808, -0.01951, -0.585), (-0.09808, -0.01951, 0.585), (-0.1, 9.656e-08, -0.585), (-0.1, 9.656e-08, 0.585), (-0.09808, 0.01951, -0.585), (-0.09808, 0.01951, 0.585), (-0.09239, 0.03827, -0.585), (-0.09239, 0.03827, 0.585), (-0.08315, 0.05556, -0.585), (-0.08315, 0.05556, 0.585), (-0.07071, 0.07071, -0.585), (-0.07071, 0.07071, 0.585), (-0.05556, 0.08315, -0.585), (-0.05556, 0.08315, 0.585), (-0.03827, 0.09239, -0.585), (-0.03827, 0.09239, 0.585), (-0.01951, 0.09808, -0.585), (-0.01951, 0.09808, 0.585)], [], [(0, 1, 3, 2), (2, 3, 5, 4), (4, 5, 7, 6), (6, 7, 9, 8), (8, 9, 11, 10), (10, 11, 13, 12), (12, 13, 15, 14), (14, 15, 17, 16), (16, 17, 19, 18), (18, 19, 21, 20), (20, 21, 23, 22), (22, 23, 25, 24), (24, 25, 27, 26), (26, 27, 29, 28), (28, 29, 31, 30), (30, 31, 33, 32), (32, 33, 35, 34), (34, 35, 37, 36), (36, 37, 39, 38), (38, 39, 41, 40), (40, 41, 43, 42), (42, 43, 45, 44), (44, 45, 47, 46), (46, 47, 49, 48), (48, 49, 51, 50), (50, 51, 53, 52), (52, 53, 55, 54), (54, 55, 57, 56), (56, 57, 59, 58), (58, 59, 61, 60), (3, 1, 63, 61, 59, 57, 55, 53, 51, 49, 47, 45, 43, 41, 39, 37, 35, 33, 31, 29, 27, 25, 23, 21, 19, 17, 15, 13, 11, 9, 7, 5), (60, 61, 63, 62), (62, 63, 1, 0), (0, 2, 4, 6, 8, 10, 12, 14, 16, 18, 20, 22, 24, 26, 28, 30, 32, 34, 36, 38, 40, 42, 44, 46, 48, 50, 52, 54, 56, 58, 60, 62)])
_uv = me_cylinder_011.uv_layers.new(name='UVMap')
_uv.uv.foreach_set('vector', [1.0, 0.5, 1.0, 1.0, 0.9688, 1.0, 0.9688, 0.5, 0.9688, 0.5, 0.9688, 1.0, 0.9375, 1.0, 0.9375, 0.5, 0.9375, 0.5, 0.9375, 1.0, 0.9062, 1.0, 0.9062, 0.5, 0.9062, 0.5, 0.9062, 1.0, 0.875, 1.0, 0.875, 0.5, 0.875, 0.5, 0.875, 1.0, 0.8438, 1.0, 0.8438, 0.5, 0.8438, 0.5, 0.8438, 1.0, 0.8125, 1.0, 0.8125, 0.5, 0.8125, 0.5, 0.8125, 1.0, 0.7812, 1.0, 0.7812, 0.5, 0.7812, 0.5, 0.7812, 1.0, 0.75, 1.0, 0.75, 0.5, 0.75, 0.5, 0.75, 1.0, 0.7188, 1.0, 0.7188, 0.5, 0.7188, 0.5, 0.7188, 1.0, 0.6875, 1.0, 0.6875, 0.5, 0.6875, 0.5, 0.6875, 1.0, 0.6562, 1.0, 0.6562, 0.5, 0.6562, 0.5, 0.6562, 1.0, 0.625, 1.0, 0.625, 0.5, 0.625, 0.5, 0.625, 1.0, 0.5938, 1.0, 0.5938, 0.5, 0.5938, 0.5, 0.5938, 1.0, 0.5625, 1.0, 0.5625, 0.5, 0.5625, 0.5, 0.5625, 1.0, 0.5312, 1.0, 0.5312, 0.5, 0.5312, 0.5, 0.5312, 1.0, 0.5, 1.0, 0.5, 0.5, 0.5, 0.5, 0.5, 1.0, 0.4688, 1.0, 0.4688, 0.5, 0.4688, 0.5, 0.4688, 1.0, 0.4375, 1.0, 0.4375, 0.5, 0.4375, 0.5, 0.4375, 1.0, 0.4062, 1.0, 0.4062, 0.5, 0.4062, 0.5, 0.4062, 1.0, 0.375, 1.0, 0.375, 0.5, 0.375, 0.5, 0.375, 1.0, 0.3438, 1.0, 0.3438, 0.5, 0.3438, 0.5, 0.3438, 1.0, 0.3125, 1.0, 0.3125, 0.5, 0.3125, 0.5, 0.3125, 1.0, 0.2812, 1.0, 0.2812, 0.5, 0.2812, 0.5, 0.2812, 1.0, 0.25, 1.0, 0.25, 0.5, 0.25, 0.5, 0.25, 1.0, 0.2188, 1.0, 0.2188, 0.5, 0.2188, 0.5, 0.2188, 1.0, 0.1875, 1.0, 0.1875, 0.5, 0.1875, 0.5, 0.1875, 1.0, 0.1562, 1.0, 0.1562, 0.5, 0.1562, 0.5, 0.1562, 1.0, 0.125, 1.0, 0.125, 0.5, 0.125, 0.5, 0.125, 1.0, 0.09375, 1.0, 0.09375, 0.5, 0.09375, 0.5, 0.09375, 1.0, 0.0625, 1.0, 0.0625, 0.5, 0.2968, 0.4854, 0.25, 0.49, 0.2032, 0.4854, 0.1582, 0.4717, 0.1167, 0.4496, 0.08029, 0.4197, 0.05045, 0.3833, 0.02827, 0.3418, 0.01461, 0.2968, 0.01, 0.25, 0.01461, 0.2032, 0.02827, 0.1582, 0.05045, 0.1167, 0.08029, 0.08029, 0.1167, 0.05045, 0.1582, 0.02827, 0.2032, 0.01461, 0.25, 0.01, 0.2968, 0.01461, 0.3418, 0.02827, 0.3833, 0.05045, 0.4197, 0.08029, 0.4496, 0.1167, 0.4717, 0.1582, 0.4854, 0.2032, 0.49, 0.25, 0.4854, 0.2968, 0.4717, 0.3418, 0.4496, 0.3833, 0.4197, 0.4197, 0.3833, 0.4496, 0.3418, 0.4717, 0.0625, 0.5, 0.0625, 1.0, 0.03125, 1.0, 0.03125, 0.5, 0.03125, 0.5, 0.03125, 1.0, 0.0, 1.0, 0.0, 0.5, 0.75, 0.49, 0.7968, 0.4854, 0.8418, 0.4717, 0.8833, 0.4496, 0.9197, 0.4197, 0.9496, 0.3833, 0.9717, 0.3418, 0.9854, 0.2968, 0.99, 0.25, 0.9854, 0.2032, 0.9717, 0.1582, 0.9496, 0.1167, 0.9197, 0.08029, 0.8833, 0.05045, 0.8418, 0.02827, 0.7968, 0.01461, 0.75, 0.01, 0.7032, 0.01461, 0.6582, 0.02827, 0.6167, 0.05045, 0.5803, 0.08029, 0.5504, 0.1167, 0.5283, 0.1582, 0.5146, 0.2032, 0.51, 0.25, 0.5146, 0.2968, 0.5283, 0.3418, 0.5504, 0.3833, 0.5803, 0.4197, 0.6167, 0.4496, 0.6582, 0.4717, 0.7032, 0.4854])
me_cylinder_011.use_remesh_fix_poles = True
me_cylinder_011.use_remesh_preserve_attributes = False
me_cylinder_011.use_mirror_vertex_groups = False
me_cylinder_011.update()
me_cylinder_012 = bpy.data.meshes.new('Cylinder.012')
me_cylinder_012.from_pydata([(0.0, 0.1, -0.585), (0.0, 0.1, 0.585), (0.01951, 0.09808, -0.585), (0.01951, 0.09808, 0.585), (0.03827, 0.09239, -0.585), (0.03827, 0.09239, 0.585), (0.05556, 0.08315, -0.585), (0.05556, 0.08315, 0.585), (0.07071, 0.07071, -0.585), (0.07071, 0.07071, 0.585), (0.08315, 0.05556, -0.585), (0.08315, 0.05556, 0.585), (0.09239, 0.03827, -0.585), (0.09239, 0.03827, 0.585), (0.09808, 0.01951, -0.585), (0.09808, 0.01951, 0.585), (0.1, 7.55e-09, -0.585), (0.1, 7.55e-09, 0.585), (0.09808, -0.01951, -0.585), (0.09808, -0.01951, 0.585), (0.09239, -0.03827, -0.585), (0.09239, -0.03827, 0.585), (0.08315, -0.05556, -0.585), (0.08315, -0.05556, 0.585), (0.07071, -0.07071, -0.585), (0.07071, -0.07071, 0.585), (0.05556, -0.08315, -0.585), (0.05556, -0.08315, 0.585), (0.03827, -0.09239, -0.585), (0.03827, -0.09239, 0.585), (0.01951, -0.09808, -0.585), (0.01951, -0.09808, 0.585), (-3.258e-08, -0.1, -0.585), (-3.258e-08, -0.1, 0.585), (-0.01951, -0.09808, -0.585), (-0.01951, -0.09808, 0.585), (-0.03827, -0.09239, -0.585), (-0.03827, -0.09239, 0.585), (-0.05556, -0.08315, -0.585), (-0.05556, -0.08315, 0.585), (-0.07071, -0.07071, -0.585), (-0.07071, -0.07071, 0.585), (-0.08315, -0.05556, -0.585), (-0.08315, -0.05556, 0.585), (-0.09239, -0.03827, -0.585), (-0.09239, -0.03827, 0.585), (-0.09808, -0.01951, -0.585), (-0.09808, -0.01951, 0.585), (-0.1, 9.656e-08, -0.585), (-0.1, 9.656e-08, 0.585), (-0.09808, 0.01951, -0.585), (-0.09808, 0.01951, 0.585), (-0.09239, 0.03827, -0.585), (-0.09239, 0.03827, 0.585), (-0.08315, 0.05556, -0.585), (-0.08315, 0.05556, 0.585), (-0.07071, 0.07071, -0.585), (-0.07071, 0.07071, 0.585), (-0.05556, 0.08315, -0.585), (-0.05556, 0.08315, 0.585), (-0.03827, 0.09239, -0.585), (-0.03827, 0.09239, 0.585), (-0.01951, 0.09808, -0.585), (-0.01951, 0.09808, 0.585)], [], [(0, 1, 3, 2), (2, 3, 5, 4), (4, 5, 7, 6), (6, 7, 9, 8), (8, 9, 11, 10), (10, 11, 13, 12), (12, 13, 15, 14), (14, 15, 17, 16), (16, 17, 19, 18), (18, 19, 21, 20), (20, 21, 23, 22), (22, 23, 25, 24), (24, 25, 27, 26), (26, 27, 29, 28), (28, 29, 31, 30), (30, 31, 33, 32), (32, 33, 35, 34), (34, 35, 37, 36), (36, 37, 39, 38), (38, 39, 41, 40), (40, 41, 43, 42), (42, 43, 45, 44), (44, 45, 47, 46), (46, 47, 49, 48), (48, 49, 51, 50), (50, 51, 53, 52), (52, 53, 55, 54), (54, 55, 57, 56), (56, 57, 59, 58), (58, 59, 61, 60), (3, 1, 63, 61, 59, 57, 55, 53, 51, 49, 47, 45, 43, 41, 39, 37, 35, 33, 31, 29, 27, 25, 23, 21, 19, 17, 15, 13, 11, 9, 7, 5), (60, 61, 63, 62), (62, 63, 1, 0), (0, 2, 4, 6, 8, 10, 12, 14, 16, 18, 20, 22, 24, 26, 28, 30, 32, 34, 36, 38, 40, 42, 44, 46, 48, 50, 52, 54, 56, 58, 60, 62)])
_uv = me_cylinder_012.uv_layers.new(name='UVMap')
_uv.uv.foreach_set('vector', [1.0, 0.5, 1.0, 1.0, 0.9688, 1.0, 0.9688, 0.5, 0.9688, 0.5, 0.9688, 1.0, 0.9375, 1.0, 0.9375, 0.5, 0.9375, 0.5, 0.9375, 1.0, 0.9062, 1.0, 0.9062, 0.5, 0.9062, 0.5, 0.9062, 1.0, 0.875, 1.0, 0.875, 0.5, 0.875, 0.5, 0.875, 1.0, 0.8438, 1.0, 0.8438, 0.5, 0.8438, 0.5, 0.8438, 1.0, 0.8125, 1.0, 0.8125, 0.5, 0.8125, 0.5, 0.8125, 1.0, 0.7812, 1.0, 0.7812, 0.5, 0.7812, 0.5, 0.7812, 1.0, 0.75, 1.0, 0.75, 0.5, 0.75, 0.5, 0.75, 1.0, 0.7188, 1.0, 0.7188, 0.5, 0.7188, 0.5, 0.7188, 1.0, 0.6875, 1.0, 0.6875, 0.5, 0.6875, 0.5, 0.6875, 1.0, 0.6562, 1.0, 0.6562, 0.5, 0.6562, 0.5, 0.6562, 1.0, 0.625, 1.0, 0.625, 0.5, 0.625, 0.5, 0.625, 1.0, 0.5938, 1.0, 0.5938, 0.5, 0.5938, 0.5, 0.5938, 1.0, 0.5625, 1.0, 0.5625, 0.5, 0.5625, 0.5, 0.5625, 1.0, 0.5312, 1.0, 0.5312, 0.5, 0.5312, 0.5, 0.5312, 1.0, 0.5, 1.0, 0.5, 0.5, 0.5, 0.5, 0.5, 1.0, 0.4688, 1.0, 0.4688, 0.5, 0.4688, 0.5, 0.4688, 1.0, 0.4375, 1.0, 0.4375, 0.5, 0.4375, 0.5, 0.4375, 1.0, 0.4062, 1.0, 0.4062, 0.5, 0.4062, 0.5, 0.4062, 1.0, 0.375, 1.0, 0.375, 0.5, 0.375, 0.5, 0.375, 1.0, 0.3438, 1.0, 0.3438, 0.5, 0.3438, 0.5, 0.3438, 1.0, 0.3125, 1.0, 0.3125, 0.5, 0.3125, 0.5, 0.3125, 1.0, 0.2812, 1.0, 0.2812, 0.5, 0.2812, 0.5, 0.2812, 1.0, 0.25, 1.0, 0.25, 0.5, 0.25, 0.5, 0.25, 1.0, 0.2188, 1.0, 0.2188, 0.5, 0.2188, 0.5, 0.2188, 1.0, 0.1875, 1.0, 0.1875, 0.5, 0.1875, 0.5, 0.1875, 1.0, 0.1562, 1.0, 0.1562, 0.5, 0.1562, 0.5, 0.1562, 1.0, 0.125, 1.0, 0.125, 0.5, 0.125, 0.5, 0.125, 1.0, 0.09375, 1.0, 0.09375, 0.5, 0.09375, 0.5, 0.09375, 1.0, 0.0625, 1.0, 0.0625, 0.5, 0.2968, 0.4854, 0.25, 0.49, 0.2032, 0.4854, 0.1582, 0.4717, 0.1167, 0.4496, 0.08029, 0.4197, 0.05045, 0.3833, 0.02827, 0.3418, 0.01461, 0.2968, 0.01, 0.25, 0.01461, 0.2032, 0.02827, 0.1582, 0.05045, 0.1167, 0.08029, 0.08029, 0.1167, 0.05045, 0.1582, 0.02827, 0.2032, 0.01461, 0.25, 0.01, 0.2968, 0.01461, 0.3418, 0.02827, 0.3833, 0.05045, 0.4197, 0.08029, 0.4496, 0.1167, 0.4717, 0.1582, 0.4854, 0.2032, 0.49, 0.25, 0.4854, 0.2968, 0.4717, 0.3418, 0.4496, 0.3833, 0.4197, 0.4197, 0.3833, 0.4496, 0.3418, 0.4717, 0.0625, 0.5, 0.0625, 1.0, 0.03125, 1.0, 0.03125, 0.5, 0.03125, 0.5, 0.03125, 1.0, 0.0, 1.0, 0.0, 0.5, 0.75, 0.49, 0.7968, 0.4854, 0.8418, 0.4717, 0.8833, 0.4496, 0.9197, 0.4197, 0.9496, 0.3833, 0.9717, 0.3418, 0.9854, 0.2968, 0.99, 0.25, 0.9854, 0.2032, 0.9717, 0.1582, 0.9496, 0.1167, 0.9197, 0.08029, 0.8833, 0.05045, 0.8418, 0.02827, 0.7968, 0.01461, 0.75, 0.01, 0.7032, 0.01461, 0.6582, 0.02827, 0.6167, 0.05045, 0.5803, 0.08029, 0.5504, 0.1167, 0.5283, 0.1582, 0.5146, 0.2032, 0.51, 0.25, 0.5146, 0.2968, 0.5283, 0.3418, 0.5504, 0.3833, 0.5803, 0.4197, 0.6167, 0.4496, 0.6582, 0.4717, 0.7032, 0.4854])
me_cylinder_012.use_remesh_fix_poles = True
me_cylinder_012.use_remesh_preserve_attributes = False
me_cylinder_012.use_mirror_vertex_groups = False
me_cylinder_012.update()
me_cylinder_014 = bpy.data.meshes.new('Cylinder.014')
me_cylinder_014.from_pydata([(0.0, 0.1, -0.585), (0.0, 0.1, 0.585), (0.01951, 0.09808, -0.585), (0.01951, 0.09808, 0.585), (0.03827, 0.09239, -0.585), (0.03827, 0.09239, 0.585), (0.05556, 0.08315, -0.585), (0.05556, 0.08315, 0.585), (0.07071, 0.07071, -0.585), (0.07071, 0.07071, 0.585), (0.08315, 0.05556, -0.585), (0.08315, 0.05556, 0.585), (0.09239, 0.03827, -0.585), (0.09239, 0.03827, 0.585), (0.09808, 0.01951, -0.585), (0.09808, 0.01951, 0.585), (0.1, 7.55e-09, -0.585), (0.1, 7.55e-09, 0.585), (0.09808, -0.01951, -0.585), (0.09808, -0.01951, 0.585), (0.09239, -0.03827, -0.585), (0.09239, -0.03827, 0.585), (0.08315, -0.05556, -0.585), (0.08315, -0.05556, 0.585), (0.07071, -0.07071, -0.585), (0.07071, -0.07071, 0.585), (0.05556, -0.08315, -0.585), (0.05556, -0.08315, 0.585), (0.03827, -0.09239, -0.585), (0.03827, -0.09239, 0.585), (0.01951, -0.09808, -0.585), (0.01951, -0.09808, 0.585), (-3.258e-08, -0.1, -0.585), (-3.258e-08, -0.1, 0.585), (-0.01951, -0.09808, -0.585), (-0.01951, -0.09808, 0.585), (-0.03827, -0.09239, -0.585), (-0.03827, -0.09239, 0.585), (-0.05556, -0.08315, -0.585), (-0.05556, -0.08315, 0.585), (-0.07071, -0.07071, -0.585), (-0.07071, -0.07071, 0.585), (-0.08315, -0.05556, -0.585), (-0.08315, -0.05556, 0.585), (-0.09239, -0.03827, -0.585), (-0.09239, -0.03827, 0.585), (-0.09808, -0.01951, -0.585), (-0.09808, -0.01951, 0.585), (-0.1, 9.656e-08, -0.585), (-0.1, 9.656e-08, 0.585), (-0.09808, 0.01951, -0.585), (-0.09808, 0.01951, 0.585), (-0.09239, 0.03827, -0.585), (-0.09239, 0.03827, 0.585), (-0.08315, 0.05556, -0.585), (-0.08315, 0.05556, 0.585), (-0.07071, 0.07071, -0.585), (-0.07071, 0.07071, 0.585), (-0.05556, 0.08315, -0.585), (-0.05556, 0.08315, 0.585), (-0.03827, 0.09239, -0.585), (-0.03827, 0.09239, 0.585), (-0.01951, 0.09808, -0.585), (-0.01951, 0.09808, 0.585)], [], [(0, 1, 3, 2), (2, 3, 5, 4), (4, 5, 7, 6), (6, 7, 9, 8), (8, 9, 11, 10), (10, 11, 13, 12), (12, 13, 15, 14), (14, 15, 17, 16), (16, 17, 19, 18), (18, 19, 21, 20), (20, 21, 23, 22), (22, 23, 25, 24), (24, 25, 27, 26), (26, 27, 29, 28), (28, 29, 31, 30), (30, 31, 33, 32), (32, 33, 35, 34), (34, 35, 37, 36), (36, 37, 39, 38), (38, 39, 41, 40), (40, 41, 43, 42), (42, 43, 45, 44), (44, 45, 47, 46), (46, 47, 49, 48), (48, 49, 51, 50), (50, 51, 53, 52), (52, 53, 55, 54), (54, 55, 57, 56), (56, 57, 59, 58), (58, 59, 61, 60), (3, 1, 63, 61, 59, 57, 55, 53, 51, 49, 47, 45, 43, 41, 39, 37, 35, 33, 31, 29, 27, 25, 23, 21, 19, 17, 15, 13, 11, 9, 7, 5), (60, 61, 63, 62), (62, 63, 1, 0), (0, 2, 4, 6, 8, 10, 12, 14, 16, 18, 20, 22, 24, 26, 28, 30, 32, 34, 36, 38, 40, 42, 44, 46, 48, 50, 52, 54, 56, 58, 60, 62)])
_uv = me_cylinder_014.uv_layers.new(name='UVMap')
_uv.uv.foreach_set('vector', [1.0, 0.5, 1.0, 1.0, 0.9688, 1.0, 0.9688, 0.5, 0.9688, 0.5, 0.9688, 1.0, 0.9375, 1.0, 0.9375, 0.5, 0.9375, 0.5, 0.9375, 1.0, 0.9062, 1.0, 0.9062, 0.5, 0.9062, 0.5, 0.9062, 1.0, 0.875, 1.0, 0.875, 0.5, 0.875, 0.5, 0.875, 1.0, 0.8438, 1.0, 0.8438, 0.5, 0.8438, 0.5, 0.8438, 1.0, 0.8125, 1.0, 0.8125, 0.5, 0.8125, 0.5, 0.8125, 1.0, 0.7812, 1.0, 0.7812, 0.5, 0.7812, 0.5, 0.7812, 1.0, 0.75, 1.0, 0.75, 0.5, 0.75, 0.5, 0.75, 1.0, 0.7188, 1.0, 0.7188, 0.5, 0.7188, 0.5, 0.7188, 1.0, 0.6875, 1.0, 0.6875, 0.5, 0.6875, 0.5, 0.6875, 1.0, 0.6562, 1.0, 0.6562, 0.5, 0.6562, 0.5, 0.6562, 1.0, 0.625, 1.0, 0.625, 0.5, 0.625, 0.5, 0.625, 1.0, 0.5938, 1.0, 0.5938, 0.5, 0.5938, 0.5, 0.5938, 1.0, 0.5625, 1.0, 0.5625, 0.5, 0.5625, 0.5, 0.5625, 1.0, 0.5312, 1.0, 0.5312, 0.5, 0.5312, 0.5, 0.5312, 1.0, 0.5, 1.0, 0.5, 0.5, 0.5, 0.5, 0.5, 1.0, 0.4688, 1.0, 0.4688, 0.5, 0.4688, 0.5, 0.4688, 1.0, 0.4375, 1.0, 0.4375, 0.5, 0.4375, 0.5, 0.4375, 1.0, 0.4062, 1.0, 0.4062, 0.5, 0.4062, 0.5, 0.4062, 1.0, 0.375, 1.0, 0.375, 0.5, 0.375, 0.5, 0.375, 1.0, 0.3438, 1.0, 0.3438, 0.5, 0.3438, 0.5, 0.3438, 1.0, 0.3125, 1.0, 0.3125, 0.5, 0.3125, 0.5, 0.3125, 1.0, 0.2812, 1.0, 0.2812, 0.5, 0.2812, 0.5, 0.2812, 1.0, 0.25, 1.0, 0.25, 0.5, 0.25, 0.5, 0.25, 1.0, 0.2188, 1.0, 0.2188, 0.5, 0.2188, 0.5, 0.2188, 1.0, 0.1875, 1.0, 0.1875, 0.5, 0.1875, 0.5, 0.1875, 1.0, 0.1562, 1.0, 0.1562, 0.5, 0.1562, 0.5, 0.1562, 1.0, 0.125, 1.0, 0.125, 0.5, 0.125, 0.5, 0.125, 1.0, 0.09375, 1.0, 0.09375, 0.5, 0.09375, 0.5, 0.09375, 1.0, 0.0625, 1.0, 0.0625, 0.5, 0.2968, 0.4854, 0.25, 0.49, 0.2032, 0.4854, 0.1582, 0.4717, 0.1167, 0.4496, 0.08029, 0.4197, 0.05045, 0.3833, 0.02827, 0.3418, 0.01461, 0.2968, 0.01, 0.25, 0.01461, 0.2032, 0.02827, 0.1582, 0.05045, 0.1167, 0.08029, 0.08029, 0.1167, 0.05045, 0.1582, 0.02827, 0.2032, 0.01461, 0.25, 0.01, 0.2968, 0.01461, 0.3418, 0.02827, 0.3833, 0.05045, 0.4197, 0.08029, 0.4496, 0.1167, 0.4717, 0.1582, 0.4854, 0.2032, 0.49, 0.25, 0.4854, 0.2968, 0.4717, 0.3418, 0.4496, 0.3833, 0.4197, 0.4197, 0.3833, 0.4496, 0.3418, 0.4717, 0.0625, 0.5, 0.0625, 1.0, 0.03125, 1.0, 0.03125, 0.5, 0.03125, 0.5, 0.03125, 1.0, 0.0, 1.0, 0.0, 0.5, 0.75, 0.49, 0.7968, 0.4854, 0.8418, 0.4717, 0.8833, 0.4496, 0.9197, 0.4197, 0.9496, 0.3833, 0.9717, 0.3418, 0.9854, 0.2968, 0.99, 0.25, 0.9854, 0.2032, 0.9717, 0.1582, 0.9496, 0.1167, 0.9197, 0.08029, 0.8833, 0.05045, 0.8418, 0.02827, 0.7968, 0.01461, 0.75, 0.01, 0.7032, 0.01461, 0.6582, 0.02827, 0.6167, 0.05045, 0.5803, 0.08029, 0.5504, 0.1167, 0.5283, 0.1582, 0.5146, 0.2032, 0.51, 0.25, 0.5146, 0.2968, 0.5283, 0.3418, 0.5504, 0.3833, 0.5803, 0.4197, 0.6167, 0.4496, 0.6582, 0.4717, 0.7032, 0.4854])
me_cylinder_014.use_remesh_fix_poles = True
me_cylinder_014.use_remesh_preserve_attributes = False
me_cylinder_014.use_mirror_vertex_groups = False
me_cylinder_014.update()
me_cylinder_015 = bpy.data.meshes.new('Cylinder.015')
me_cylinder_015.from_pydata([(0.0, 0.1, -0.585), (0.0, 0.1, 0.585), (0.01951, 0.09808, -0.585), (0.01951, 0.09808, 0.585), (0.03827, 0.09239, -0.585), (0.03827, 0.09239, 0.585), (0.05556, 0.08315, -0.585), (0.05556, 0.08315, 0.585), (0.07071, 0.07071, -0.585), (0.07071, 0.07071, 0.585), (0.08315, 0.05556, -0.585), (0.08315, 0.05556, 0.585), (0.09239, 0.03827, -0.585), (0.09239, 0.03827, 0.585), (0.09808, 0.01951, -0.585), (0.09808, 0.01951, 0.585), (0.1, 7.55e-09, -0.585), (0.1, 7.55e-09, 0.585), (0.09808, -0.01951, -0.585), (0.09808, -0.01951, 0.585), (0.09239, -0.03827, -0.585), (0.09239, -0.03827, 0.585), (0.08315, -0.05556, -0.585), (0.08315, -0.05556, 0.585), (0.07071, -0.07071, -0.585), (0.07071, -0.07071, 0.585), (0.05556, -0.08315, -0.585), (0.05556, -0.08315, 0.585), (0.03827, -0.09239, -0.585), (0.03827, -0.09239, 0.585), (0.01951, -0.09808, -0.585), (0.01951, -0.09808, 0.585), (-3.258e-08, -0.1, -0.585), (-3.258e-08, -0.1, 0.585), (-0.01951, -0.09808, -0.585), (-0.01951, -0.09808, 0.585), (-0.03827, -0.09239, -0.585), (-0.03827, -0.09239, 0.585), (-0.05556, -0.08315, -0.585), (-0.05556, -0.08315, 0.585), (-0.07071, -0.07071, -0.585), (-0.07071, -0.07071, 0.585), (-0.08315, -0.05556, -0.585), (-0.08315, -0.05556, 0.585), (-0.09239, -0.03827, -0.585), (-0.09239, -0.03827, 0.585), (-0.09808, -0.01951, -0.585), (-0.09808, -0.01951, 0.585), (-0.1, 9.656e-08, -0.585), (-0.1, 9.656e-08, 0.585), (-0.09808, 0.01951, -0.585), (-0.09808, 0.01951, 0.585), (-0.09239, 0.03827, -0.585), (-0.09239, 0.03827, 0.585), (-0.08315, 0.05556, -0.585), (-0.08315, 0.05556, 0.585), (-0.07071, 0.07071, -0.585), (-0.07071, 0.07071, 0.585), (-0.05556, 0.08315, -0.585), (-0.05556, 0.08315, 0.585), (-0.03827, 0.09239, -0.585), (-0.03827, 0.09239, 0.585), (-0.01951, 0.09808, -0.585), (-0.01951, 0.09808, 0.585)], [], [(0, 1, 3, 2), (2, 3, 5, 4), (4, 5, 7, 6), (6, 7, 9, 8), (8, 9, 11, 10), (10, 11, 13, 12), (12, 13, 15, 14), (14, 15, 17, 16), (16, 17, 19, 18), (18, 19, 21, 20), (20, 21, 23, 22), (22, 23, 25, 24), (24, 25, 27, 26), (26, 27, 29, 28), (28, 29, 31, 30), (30, 31, 33, 32), (32, 33, 35, 34), (34, 35, 37, 36), (36, 37, 39, 38), (38, 39, 41, 40), (40, 41, 43, 42), (42, 43, 45, 44), (44, 45, 47, 46), (46, 47, 49, 48), (48, 49, 51, 50), (50, 51, 53, 52), (52, 53, 55, 54), (54, 55, 57, 56), (56, 57, 59, 58), (58, 59, 61, 60), (3, 1, 63, 61, 59, 57, 55, 53, 51, 49, 47, 45, 43, 41, 39, 37, 35, 33, 31, 29, 27, 25, 23, 21, 19, 17, 15, 13, 11, 9, 7, 5), (60, 61, 63, 62), (62, 63, 1, 0), (0, 2, 4, 6, 8, 10, 12, 14, 16, 18, 20, 22, 24, 26, 28, 30, 32, 34, 36, 38, 40, 42, 44, 46, 48, 50, 52, 54, 56, 58, 60, 62)])
_uv = me_cylinder_015.uv_layers.new(name='UVMap')
_uv.uv.foreach_set('vector', [1.0, 0.5, 1.0, 1.0, 0.9688, 1.0, 0.9688, 0.5, 0.9688, 0.5, 0.9688, 1.0, 0.9375, 1.0, 0.9375, 0.5, 0.9375, 0.5, 0.9375, 1.0, 0.9062, 1.0, 0.9062, 0.5, 0.9062, 0.5, 0.9062, 1.0, 0.875, 1.0, 0.875, 0.5, 0.875, 0.5, 0.875, 1.0, 0.8438, 1.0, 0.8438, 0.5, 0.8438, 0.5, 0.8438, 1.0, 0.8125, 1.0, 0.8125, 0.5, 0.8125, 0.5, 0.8125, 1.0, 0.7812, 1.0, 0.7812, 0.5, 0.7812, 0.5, 0.7812, 1.0, 0.75, 1.0, 0.75, 0.5, 0.75, 0.5, 0.75, 1.0, 0.7188, 1.0, 0.7188, 0.5, 0.7188, 0.5, 0.7188, 1.0, 0.6875, 1.0, 0.6875, 0.5, 0.6875, 0.5, 0.6875, 1.0, 0.6562, 1.0, 0.6562, 0.5, 0.6562, 0.5, 0.6562, 1.0, 0.625, 1.0, 0.625, 0.5, 0.625, 0.5, 0.625, 1.0, 0.5938, 1.0, 0.5938, 0.5, 0.5938, 0.5, 0.5938, 1.0, 0.5625, 1.0, 0.5625, 0.5, 0.5625, 0.5, 0.5625, 1.0, 0.5312, 1.0, 0.5312, 0.5, 0.5312, 0.5, 0.5312, 1.0, 0.5, 1.0, 0.5, 0.5, 0.5, 0.5, 0.5, 1.0, 0.4688, 1.0, 0.4688, 0.5, 0.4688, 0.5, 0.4688, 1.0, 0.4375, 1.0, 0.4375, 0.5, 0.4375, 0.5, 0.4375, 1.0, 0.4062, 1.0, 0.4062, 0.5, 0.4062, 0.5, 0.4062, 1.0, 0.375, 1.0, 0.375, 0.5, 0.375, 0.5, 0.375, 1.0, 0.3438, 1.0, 0.3438, 0.5, 0.3438, 0.5, 0.3438, 1.0, 0.3125, 1.0, 0.3125, 0.5, 0.3125, 0.5, 0.3125, 1.0, 0.2812, 1.0, 0.2812, 0.5, 0.2812, 0.5, 0.2812, 1.0, 0.25, 1.0, 0.25, 0.5, 0.25, 0.5, 0.25, 1.0, 0.2188, 1.0, 0.2188, 0.5, 0.2188, 0.5, 0.2188, 1.0, 0.1875, 1.0, 0.1875, 0.5, 0.1875, 0.5, 0.1875, 1.0, 0.1562, 1.0, 0.1562, 0.5, 0.1562, 0.5, 0.1562, 1.0, 0.125, 1.0, 0.125, 0.5, 0.125, 0.5, 0.125, 1.0, 0.09375, 1.0, 0.09375, 0.5, 0.09375, 0.5, 0.09375, 1.0, 0.0625, 1.0, 0.0625, 0.5, 0.2968, 0.4854, 0.25, 0.49, 0.2032, 0.4854, 0.1582, 0.4717, 0.1167, 0.4496, 0.08029, 0.4197, 0.05045, 0.3833, 0.02827, 0.3418, 0.01461, 0.2968, 0.01, 0.25, 0.01461, 0.2032, 0.02827, 0.1582, 0.05045, 0.1167, 0.08029, 0.08029, 0.1167, 0.05045, 0.1582, 0.02827, 0.2032, 0.01461, 0.25, 0.01, 0.2968, 0.01461, 0.3418, 0.02827, 0.3833, 0.05045, 0.4197, 0.08029, 0.4496, 0.1167, 0.4717, 0.1582, 0.4854, 0.2032, 0.49, 0.25, 0.4854, 0.2968, 0.4717, 0.3418, 0.4496, 0.3833, 0.4197, 0.4197, 0.3833, 0.4496, 0.3418, 0.4717, 0.0625, 0.5, 0.0625, 1.0, 0.03125, 1.0, 0.03125, 0.5, 0.03125, 0.5, 0.03125, 1.0, 0.0, 1.0, 0.0, 0.5, 0.75, 0.49, 0.7968, 0.4854, 0.8418, 0.4717, 0.8833, 0.4496, 0.9197, 0.4197, 0.9496, 0.3833, 0.9717, 0.3418, 0.9854, 0.2968, 0.99, 0.25, 0.9854, 0.2032, 0.9717, 0.1582, 0.9496, 0.1167, 0.9197, 0.08029, 0.8833, 0.05045, 0.8418, 0.02827, 0.7968, 0.01461, 0.75, 0.01, 0.7032, 0.01461, 0.6582, 0.02827, 0.6167, 0.05045, 0.5803, 0.08029, 0.5504, 0.1167, 0.5283, 0.1582, 0.5146, 0.2032, 0.51, 0.25, 0.5146, 0.2968, 0.5283, 0.3418, 0.5504, 0.3833, 0.5803, 0.4197, 0.6167, 0.4496, 0.6582, 0.4717, 0.7032, 0.4854])
me_cylinder_015.use_remesh_fix_poles = True
me_cylinder_015.use_remesh_preserve_attributes = False
me_cylinder_015.use_mirror_vertex_groups = False
me_cylinder_015.update()
me_cylinder_016 = bpy.data.meshes.new('Cylinder.016')
me_cylinder_016.from_pydata([(0.0, 0.1, -0.585), (0.0, 0.1, 0.585), (0.01951, 0.09808, -0.585), (0.01951, 0.09808, 0.585), (0.03827, 0.09239, -0.585), (0.03827, 0.09239, 0.585), (0.05556, 0.08315, -0.585), (0.05556, 0.08315, 0.585), (0.07071, 0.07071, -0.585), (0.07071, 0.07071, 0.585), (0.08315, 0.05556, -0.585), (0.08315, 0.05556, 0.585), (0.09239, 0.03827, -0.585), (0.09239, 0.03827, 0.585), (0.09808, 0.01951, -0.585), (0.09808, 0.01951, 0.585), (0.1, 7.55e-09, -0.585), (0.1, 7.55e-09, 0.585), (0.09808, -0.01951, -0.585), (0.09808, -0.01951, 0.585), (0.09239, -0.03827, -0.585), (0.09239, -0.03827, 0.585), (0.08315, -0.05556, -0.585), (0.08315, -0.05556, 0.585), (0.07071, -0.07071, -0.585), (0.07071, -0.07071, 0.585), (0.05556, -0.08315, -0.585), (0.05556, -0.08315, 0.585), (0.03827, -0.09239, -0.585), (0.03827, -0.09239, 0.585), (0.01951, -0.09808, -0.585), (0.01951, -0.09808, 0.585), (-3.258e-08, -0.1, -0.585), (-3.258e-08, -0.1, 0.585), (-0.01951, -0.09808, -0.585), (-0.01951, -0.09808, 0.585), (-0.03827, -0.09239, -0.585), (-0.03827, -0.09239, 0.585), (-0.05556, -0.08315, -0.585), (-0.05556, -0.08315, 0.585), (-0.07071, -0.07071, -0.585), (-0.07071, -0.07071, 0.585), (-0.08315, -0.05556, -0.585), (-0.08315, -0.05556, 0.585), (-0.09239, -0.03827, -0.585), (-0.09239, -0.03827, 0.585), (-0.09808, -0.01951, -0.585), (-0.09808, -0.01951, 0.585), (-0.1, 9.656e-08, -0.585), (-0.1, 9.656e-08, 0.585), (-0.09808, 0.01951, -0.585), (-0.09808, 0.01951, 0.585), (-0.09239, 0.03827, -0.585), (-0.09239, 0.03827, 0.585), (-0.08315, 0.05556, -0.585), (-0.08315, 0.05556, 0.585), (-0.07071, 0.07071, -0.585), (-0.07071, 0.07071, 0.585), (-0.05556, 0.08315, -0.585), (-0.05556, 0.08315, 0.585), (-0.03827, 0.09239, -0.585), (-0.03827, 0.09239, 0.585), (-0.01951, 0.09808, -0.585), (-0.01951, 0.09808, 0.585)], [], [(0, 1, 3, 2), (2, 3, 5, 4), (4, 5, 7, 6), (6, 7, 9, 8), (8, 9, 11, 10), (10, 11, 13, 12), (12, 13, 15, 14), (14, 15, 17, 16), (16, 17, 19, 18), (18, 19, 21, 20), (20, 21, 23, 22), (22, 23, 25, 24), (24, 25, 27, 26), (26, 27, 29, 28), (28, 29, 31, 30), (30, 31, 33, 32), (32, 33, 35, 34), (34, 35, 37, 36), (36, 37, 39, 38), (38, 39, 41, 40), (40, 41, 43, 42), (42, 43, 45, 44), (44, 45, 47, 46), (46, 47, 49, 48), (48, 49, 51, 50), (50, 51, 53, 52), (52, 53, 55, 54), (54, 55, 57, 56), (56, 57, 59, 58), (58, 59, 61, 60), (3, 1, 63, 61, 59, 57, 55, 53, 51, 49, 47, 45, 43, 41, 39, 37, 35, 33, 31, 29, 27, 25, 23, 21, 19, 17, 15, 13, 11, 9, 7, 5), (60, 61, 63, 62), (62, 63, 1, 0), (0, 2, 4, 6, 8, 10, 12, 14, 16, 18, 20, 22, 24, 26, 28, 30, 32, 34, 36, 38, 40, 42, 44, 46, 48, 50, 52, 54, 56, 58, 60, 62)])
_uv = me_cylinder_016.uv_layers.new(name='UVMap')
_uv.uv.foreach_set('vector', [1.0, 0.5, 1.0, 1.0, 0.9688, 1.0, 0.9688, 0.5, 0.9688, 0.5, 0.9688, 1.0, 0.9375, 1.0, 0.9375, 0.5, 0.9375, 0.5, 0.9375, 1.0, 0.9062, 1.0, 0.9062, 0.5, 0.9062, 0.5, 0.9062, 1.0, 0.875, 1.0, 0.875, 0.5, 0.875, 0.5, 0.875, 1.0, 0.8438, 1.0, 0.8438, 0.5, 0.8438, 0.5, 0.8438, 1.0, 0.8125, 1.0, 0.8125, 0.5, 0.8125, 0.5, 0.8125, 1.0, 0.7812, 1.0, 0.7812, 0.5, 0.7812, 0.5, 0.7812, 1.0, 0.75, 1.0, 0.75, 0.5, 0.75, 0.5, 0.75, 1.0, 0.7188, 1.0, 0.7188, 0.5, 0.7188, 0.5, 0.7188, 1.0, 0.6875, 1.0, 0.6875, 0.5, 0.6875, 0.5, 0.6875, 1.0, 0.6562, 1.0, 0.6562, 0.5, 0.6562, 0.5, 0.6562, 1.0, 0.625, 1.0, 0.625, 0.5, 0.625, 0.5, 0.625, 1.0, 0.5938, 1.0, 0.5938, 0.5, 0.5938, 0.5, 0.5938, 1.0, 0.5625, 1.0, 0.5625, 0.5, 0.5625, 0.5, 0.5625, 1.0, 0.5312, 1.0, 0.5312, 0.5, 0.5312, 0.5, 0.5312, 1.0, 0.5, 1.0, 0.5, 0.5, 0.5, 0.5, 0.5, 1.0, 0.4688, 1.0, 0.4688, 0.5, 0.4688, 0.5, 0.4688, 1.0, 0.4375, 1.0, 0.4375, 0.5, 0.4375, 0.5, 0.4375, 1.0, 0.4062, 1.0, 0.4062, 0.5, 0.4062, 0.5, 0.4062, 1.0, 0.375, 1.0, 0.375, 0.5, 0.375, 0.5, 0.375, 1.0, 0.3438, 1.0, 0.3438, 0.5, 0.3438, 0.5, 0.3438, 1.0, 0.3125, 1.0, 0.3125, 0.5, 0.3125, 0.5, 0.3125, 1.0, 0.2812, 1.0, 0.2812, 0.5, 0.2812, 0.5, 0.2812, 1.0, 0.25, 1.0, 0.25, 0.5, 0.25, 0.5, 0.25, 1.0, 0.2188, 1.0, 0.2188, 0.5, 0.2188, 0.5, 0.2188, 1.0, 0.1875, 1.0, 0.1875, 0.5, 0.1875, 0.5, 0.1875, 1.0, 0.1562, 1.0, 0.1562, 0.5, 0.1562, 0.5, 0.1562, 1.0, 0.125, 1.0, 0.125, 0.5, 0.125, 0.5, 0.125, 1.0, 0.09375, 1.0, 0.09375, 0.5, 0.09375, 0.5, 0.09375, 1.0, 0.0625, 1.0, 0.0625, 0.5, 0.2968, 0.4854, 0.25, 0.49, 0.2032, 0.4854, 0.1582, 0.4717, 0.1167, 0.4496, 0.08029, 0.4197, 0.05045, 0.3833, 0.02827, 0.3418, 0.01461, 0.2968, 0.01, 0.25, 0.01461, 0.2032, 0.02827, 0.1582, 0.05045, 0.1167, 0.08029, 0.08029, 0.1167, 0.05045, 0.1582, 0.02827, 0.2032, 0.01461, 0.25, 0.01, 0.2968, 0.01461, 0.3418, 0.02827, 0.3833, 0.05045, 0.4197, 0.08029, 0.4496, 0.1167, 0.4717, 0.1582, 0.4854, 0.2032, 0.49, 0.25, 0.4854, 0.2968, 0.4717, 0.3418, 0.4496, 0.3833, 0.4197, 0.4197, 0.3833, 0.4496, 0.3418, 0.4717, 0.0625, 0.5, 0.0625, 1.0, 0.03125, 1.0, 0.03125, 0.5, 0.03125, 0.5, 0.03125, 1.0, 0.0, 1.0, 0.0, 0.5, 0.75, 0.49, 0.7968, 0.4854, 0.8418, 0.4717, 0.8833, 0.4496, 0.9197, 0.4197, 0.9496, 0.3833, 0.9717, 0.3418, 0.9854, 0.2968, 0.99, 0.25, 0.9854, 0.2032, 0.9717, 0.1582, 0.9496, 0.1167, 0.9197, 0.08029, 0.8833, 0.05045, 0.8418, 0.02827, 0.7968, 0.01461, 0.75, 0.01, 0.7032, 0.01461, 0.6582, 0.02827, 0.6167, 0.05045, 0.5803, 0.08029, 0.5504, 0.1167, 0.5283, 0.1582, 0.5146, 0.2032, 0.51, 0.25, 0.5146, 0.2968, 0.5283, 0.3418, 0.5504, 0.3833, 0.5803, 0.4197, 0.6167, 0.4496, 0.6582, 0.4717, 0.7032, 0.4854])
me_cylinder_016.use_remesh_fix_poles = True
me_cylinder_016.use_remesh_preserve_attributes = False
me_cylinder_016.use_mirror_vertex_groups = False
me_cylinder_016.update()
me_cylinder_017 = bpy.data.meshes.new('Cylinder.017')
me_cylinder_017.from_pydata([(0.0, 0.15, -0.045), (0.0, 0.15, 0.045), (0.02926, 0.1471, -0.045), (0.02926, 0.1471, 0.045), (0.0574, 0.1386, -0.045), (0.0574, 0.1386, 0.045), (0.08334, 0.1247, -0.045), (0.08334, 0.1247, 0.045), (0.1061, 0.1061, -0.045), (0.1061, 0.1061, 0.045), (0.1247, 0.08334, -0.045), (0.1247, 0.08334, 0.045), (0.1386, 0.0574, -0.045), (0.1386, 0.0574, 0.045), (0.1471, 0.02926, -0.045), (0.1471, 0.02926, 0.045), (0.15, 1.132e-08, -0.045), (0.15, 1.132e-08, 0.045), (0.1471, -0.02926, -0.045), (0.1471, -0.02926, 0.045), (0.1386, -0.0574, -0.045), (0.1386, -0.0574, 0.045), (0.1247, -0.08334, -0.045), (0.1247, -0.08334, 0.045), (0.1061, -0.1061, -0.045), (0.1061, -0.1061, 0.045), (0.08334, -0.1247, -0.045), (0.08334, -0.1247, 0.045), (0.0574, -0.1386, -0.045), (0.0574, -0.1386, 0.045), (0.02926, -0.1471, -0.045), (0.02926, -0.1471, 0.045), (-4.888e-08, -0.15, -0.045), (-4.888e-08, -0.15, 0.045), (-0.02926, -0.1471, -0.045), (-0.02926, -0.1471, 0.045), (-0.0574, -0.1386, -0.045), (-0.0574, -0.1386, 0.045), (-0.08334, -0.1247, -0.045), (-0.08334, -0.1247, 0.045), (-0.1061, -0.1061, -0.045), (-0.1061, -0.1061, 0.045), (-0.1247, -0.08334, -0.045), (-0.1247, -0.08334, 0.045), (-0.1386, -0.0574, -0.045), (-0.1386, -0.0574, 0.045), (-0.1471, -0.02926, -0.045), (-0.1471, -0.02926, 0.045), (-0.15, 1.448e-07, -0.045), (-0.15, 1.448e-07, 0.045), (-0.1471, 0.02926, -0.045), (-0.1471, 0.02926, 0.045), (-0.1386, 0.0574, -0.045), (-0.1386, 0.0574, 0.045), (-0.1247, 0.08334, -0.045), (-0.1247, 0.08334, 0.045), (-0.1061, 0.1061, -0.045), (-0.1061, 0.1061, 0.045), (-0.08334, 0.1247, -0.045), (-0.08334, 0.1247, 0.045), (-0.0574, 0.1386, -0.045), (-0.0574, 0.1386, 0.045), (-0.02926, 0.1471, -0.045), (-0.02926, 0.1471, 0.045)], [], [(0, 1, 3, 2), (2, 3, 5, 4), (4, 5, 7, 6), (6, 7, 9, 8), (8, 9, 11, 10), (10, 11, 13, 12), (12, 13, 15, 14), (14, 15, 17, 16), (16, 17, 19, 18), (18, 19, 21, 20), (20, 21, 23, 22), (22, 23, 25, 24), (24, 25, 27, 26), (26, 27, 29, 28), (28, 29, 31, 30), (30, 31, 33, 32), (32, 33, 35, 34), (34, 35, 37, 36), (36, 37, 39, 38), (38, 39, 41, 40), (40, 41, 43, 42), (42, 43, 45, 44), (44, 45, 47, 46), (46, 47, 49, 48), (48, 49, 51, 50), (50, 51, 53, 52), (52, 53, 55, 54), (54, 55, 57, 56), (56, 57, 59, 58), (58, 59, 61, 60), (3, 1, 63, 61, 59, 57, 55, 53, 51, 49, 47, 45, 43, 41, 39, 37, 35, 33, 31, 29, 27, 25, 23, 21, 19, 17, 15, 13, 11, 9, 7, 5), (60, 61, 63, 62), (62, 63, 1, 0), (0, 2, 4, 6, 8, 10, 12, 14, 16, 18, 20, 22, 24, 26, 28, 30, 32, 34, 36, 38, 40, 42, 44, 46, 48, 50, 52, 54, 56, 58, 60, 62)])
_uv = me_cylinder_017.uv_layers.new(name='UVMap')
_uv.uv.foreach_set('vector', [1.0, 0.5, 1.0, 1.0, 0.9688, 1.0, 0.9688, 0.5, 0.9688, 0.5, 0.9688, 1.0, 0.9375, 1.0, 0.9375, 0.5, 0.9375, 0.5, 0.9375, 1.0, 0.9062, 1.0, 0.9062, 0.5, 0.9062, 0.5, 0.9062, 1.0, 0.875, 1.0, 0.875, 0.5, 0.875, 0.5, 0.875, 1.0, 0.8438, 1.0, 0.8438, 0.5, 0.8438, 0.5, 0.8438, 1.0, 0.8125, 1.0, 0.8125, 0.5, 0.8125, 0.5, 0.8125, 1.0, 0.7812, 1.0, 0.7812, 0.5, 0.7812, 0.5, 0.7812, 1.0, 0.75, 1.0, 0.75, 0.5, 0.75, 0.5, 0.75, 1.0, 0.7188, 1.0, 0.7188, 0.5, 0.7188, 0.5, 0.7188, 1.0, 0.6875, 1.0, 0.6875, 0.5, 0.6875, 0.5, 0.6875, 1.0, 0.6562, 1.0, 0.6562, 0.5, 0.6562, 0.5, 0.6562, 1.0, 0.625, 1.0, 0.625, 0.5, 0.625, 0.5, 0.625, 1.0, 0.5938, 1.0, 0.5938, 0.5, 0.5938, 0.5, 0.5938, 1.0, 0.5625, 1.0, 0.5625, 0.5, 0.5625, 0.5, 0.5625, 1.0, 0.5312, 1.0, 0.5312, 0.5, 0.5312, 0.5, 0.5312, 1.0, 0.5, 1.0, 0.5, 0.5, 0.5, 0.5, 0.5, 1.0, 0.4688, 1.0, 0.4688, 0.5, 0.4688, 0.5, 0.4688, 1.0, 0.4375, 1.0, 0.4375, 0.5, 0.4375, 0.5, 0.4375, 1.0, 0.4062, 1.0, 0.4062, 0.5, 0.4062, 0.5, 0.4062, 1.0, 0.375, 1.0, 0.375, 0.5, 0.375, 0.5, 0.375, 1.0, 0.3438, 1.0, 0.3438, 0.5, 0.3438, 0.5, 0.3438, 1.0, 0.3125, 1.0, 0.3125, 0.5, 0.3125, 0.5, 0.3125, 1.0, 0.2812, 1.0, 0.2812, 0.5, 0.2812, 0.5, 0.2812, 1.0, 0.25, 1.0, 0.25, 0.5, 0.25, 0.5, 0.25, 1.0, 0.2188, 1.0, 0.2188, 0.5, 0.2188, 0.5, 0.2188, 1.0, 0.1875, 1.0, 0.1875, 0.5, 0.1875, 0.5, 0.1875, 1.0, 0.1562, 1.0, 0.1562, 0.5, 0.1562, 0.5, 0.1562, 1.0, 0.125, 1.0, 0.125, 0.5, 0.125, 0.5, 0.125, 1.0, 0.09375, 1.0, 0.09375, 0.5, 0.09375, 0.5, 0.09375, 1.0, 0.0625, 1.0, 0.0625, 0.5, 0.2968, 0.4854, 0.25, 0.49, 0.2032, 0.4854, 0.1582, 0.4717, 0.1167, 0.4496, 0.08029, 0.4197, 0.05045, 0.3833, 0.02827, 0.3418, 0.01461, 0.2968, 0.01, 0.25, 0.01461, 0.2032, 0.02827, 0.1582, 0.05045, 0.1167, 0.08029, 0.08029, 0.1167, 0.05045, 0.1582, 0.02827, 0.2032, 0.01461, 0.25, 0.01, 0.2968, 0.01461, 0.3418, 0.02827, 0.3833, 0.05045, 0.4197, 0.08029, 0.4496, 0.1167, 0.4717, 0.1582, 0.4854, 0.2032, 0.49, 0.25, 0.4854, 0.2968, 0.4717, 0.3418, 0.4496, 0.3833, 0.4197, 0.4197, 0.3833, 0.4496, 0.3418, 0.4717, 0.0625, 0.5, 0.0625, 1.0, 0.03125, 1.0, 0.03125, 0.5, 0.03125, 0.5, 0.03125, 1.0, 0.0, 1.0, 0.0, 0.5, 0.75, 0.49, 0.7968, 0.4854, 0.8418, 0.4717, 0.8833, 0.4496, 0.9197, 0.4197, 0.9496, 0.3833, 0.9717, 0.3418, 0.9854, 0.2968, 0.99, 0.25, 0.9854, 0.2032, 0.9717, 0.1582, 0.9496, 0.1167, 0.9197, 0.08029, 0.8833, 0.05045, 0.8418, 0.02827, 0.7968, 0.01461, 0.75, 0.01, 0.7032, 0.01461, 0.6582, 0.02827, 0.6167, 0.05045, 0.5803, 0.08029, 0.5504, 0.1167, 0.5283, 0.1582, 0.5146, 0.2032, 0.51, 0.25, 0.5146, 0.2968, 0.5283, 0.3418, 0.5504, 0.3833, 0.5803, 0.4197, 0.6167, 0.4496, 0.6582, 0.4717, 0.7032, 0.4854])
me_cylinder_017.materials.append(mat_rubber)
me_cylinder_017.use_remesh_fix_poles = True
me_cylinder_017.use_remesh_preserve_attributes = False
me_cylinder_017.use_mirror_vertex_groups = False
me_cylinder_017.update()
me_cylinder_018 = bpy.data.meshes.new('Cylinder.018')
me_cylinder_018.from_pydata([(0.0, 0.15, -0.045), (0.0, 0.15, 0.045), (0.02926, 0.1471, -0.045), (0.02926, 0.1471, 0.045), (0.0574, 0.1386, -0.045), (0.0574, 0.1386, 0.045), (0.08334, 0.1247, -0.045), (0.08334, 0.1247, 0.045), (0.1061, 0.1061, -0.045), (0.1061, 0.1061, 0.045), (0.1247, 0.08334, -0.045), (0.1247, 0.08334, 0.045), (0.1386, 0.0574, -0.045), (0.1386, 0.0574, 0.045), (0.1471, 0.02926, -0.045), (0.1471, 0.02926, 0.045), (0.15, 1.132e-08, -0.045), (0.15, 1.132e-08, 0.045), (0.1471, -0.02926, -0.045), (0.1471, -0.02926, 0.045), (0.1386, -0.0574, -0.045), (0.1386, -0.0574, 0.045), (0.1247, -0.08334, -0.045), (0.1247, -0.08334, 0.045), (0.1061, -0.1061, -0.045), (0.1061, -0.1061, 0.045), (0.08334, -0.1247, -0.045), (0.08334, -0.1247, 0.045), (0.0574, -0.1386, -0.045), (0.0574, -0.1386, 0.045), (0.02926, -0.1471, -0.045), (0.02926, -0.1471, 0.045), (-4.888e-08, -0.15, -0.045), (-4.888e-08, -0.15, 0.045), (-0.02926, -0.1471, -0.045), (-0.02926, -0.1471, 0.045), (-0.0574, -0.1386, -0.045), (-0.0574, -0.1386, 0.045), (-0.08334, -0.1247, -0.045), (-0.08334, -0.1247, 0.045), (-0.1061, -0.1061, -0.045), (-0.1061, -0.1061, 0.045), (-0.1247, -0.08334, -0.045), (-0.1247, -0.08334, 0.045), (-0.1386, -0.0574, -0.045), (-0.1386, -0.0574, 0.045), (-0.1471, -0.02926, -0.045), (-0.1471, -0.02926, 0.045), (-0.15, 1.448e-07, -0.045), (-0.15, 1.448e-07, 0.045), (-0.1471, 0.02926, -0.045), (-0.1471, 0.02926, 0.045), (-0.1386, 0.0574, -0.045), (-0.1386, 0.0574, 0.045), (-0.1247, 0.08334, -0.045), (-0.1247, 0.08334, 0.045), (-0.1061, 0.1061, -0.045), (-0.1061, 0.1061, 0.045), (-0.08334, 0.1247, -0.045), (-0.08334, 0.1247, 0.045), (-0.0574, 0.1386, -0.045), (-0.0574, 0.1386, 0.045), (-0.02926, 0.1471, -0.045), (-0.02926, 0.1471, 0.045)], [], [(0, 1, 3, 2), (2, 3, 5, 4), (4, 5, 7, 6), (6, 7, 9, 8), (8, 9, 11, 10), (10, 11, 13, 12), (12, 13, 15, 14), (14, 15, 17, 16), (16, 17, 19, 18), (18, 19, 21, 20), (20, 21, 23, 22), (22, 23, 25, 24), (24, 25, 27, 26), (26, 27, 29, 28), (28, 29, 31, 30), (30, 31, 33, 32), (32, 33, 35, 34), (34, 35, 37, 36), (36, 37, 39, 38), (38, 39, 41, 40), (40, 41, 43, 42), (42, 43, 45, 44), (44, 45, 47, 46), (46, 47, 49, 48), (48, 49, 51, 50), (50, 51, 53, 52), (52, 53, 55, 54), (54, 55, 57, 56), (56, 57, 59, 58), (58, 59, 61, 60), (3, 1, 63, 61, 59, 57, 55, 53, 51, 49, 47, 45, 43, 41, 39, 37, 35, 33, 31, 29, 27, 25, 23, 21, 19, 17, 15, 13, 11, 9, 7, 5), (60, 61, 63, 62), (62, 63, 1, 0), (0, 2, 4, 6, 8, 10, 12, 14, 16, 18, 20, 22, 24, 26, 28, 30, 32, 34, 36, 38, 40, 42, 44, 46, 48, 50, 52, 54, 56, 58, 60, 62)])
_uv = me_cylinder_018.uv_layers.new(name='UVMap')
_uv.uv.foreach_set('vector', [1.0, 0.5, 1.0, 1.0, 0.9688, 1.0, 0.9688, 0.5, 0.9688, 0.5, 0.9688, 1.0, 0.9375, 1.0, 0.9375, 0.5, 0.9375, 0.5, 0.9375, 1.0, 0.9062, 1.0, 0.9062, 0.5, 0.9062, 0.5, 0.9062, 1.0, 0.875, 1.0, 0.875, 0.5, 0.875, 0.5, 0.875, 1.0, 0.8438, 1.0, 0.8438, 0.5, 0.8438, 0.5, 0.8438, 1.0, 0.8125, 1.0, 0.8125, 0.5, 0.8125, 0.5, 0.8125, 1.0, 0.7812, 1.0, 0.7812, 0.5, 0.7812, 0.5, 0.7812, 1.0, 0.75, 1.0, 0.75, 0.5, 0.75, 0.5, 0.75, 1.0, 0.7188, 1.0, 0.7188, 0.5, 0.7188, 0.5, 0.7188, 1.0, 0.6875, 1.0, 0.6875, 0.5, 0.6875, 0.5, 0.6875, 1.0, 0.6562, 1.0, 0.6562, 0.5, 0.6562, 0.5, 0.6562, 1.0, 0.625, 1.0, 0.625, 0.5, 0.625, 0.5, 0.625, 1.0, 0.5938, 1.0, 0.5938, 0.5, 0.5938, 0.5, 0.5938, 1.0, 0.5625, 1.0, 0.5625, 0.5, 0.5625, 0.5, 0.5625, 1.0, 0.5312, 1.0, 0.5312, 0.5, 0.5312, 0.5, 0.5312, 1.0, 0.5, 1.0, 0.5, 0.5, 0.5, 0.5, 0.5, 1.0, 0.4688, 1.0, 0.4688, 0.5, 0.4688, 0.5, 0.4688, 1.0, 0.4375, 1.0, 0.4375, 0.5, 0.4375, 0.5, 0.4375, 1.0, 0.4062, 1.0, 0.4062, 0.5, 0.4062, 0.5, 0.4062, 1.0, 0.375, 1.0, 0.375, 0.5, 0.375, 0.5, 0.375, 1.0, 0.3438, 1.0, 0.3438, 0.5, 0.3438, 0.5, 0.3438, 1.0, 0.3125, 1.0, 0.3125, 0.5, 0.3125, 0.5, 0.3125, 1.0, 0.2812, 1.0, 0.2812, 0.5, 0.2812, 0.5, 0.2812, 1.0, 0.25, 1.0, 0.25, 0.5, 0.25, 0.5, 0.25, 1.0, 0.2188, 1.0, 0.2188, 0.5, 0.2188, 0.5, 0.2188, 1.0, 0.1875, 1.0, 0.1875, 0.5, 0.1875, 0.5, 0.1875, 1.0, 0.1562, 1.0, 0.1562, 0.5, 0.1562, 0.5, 0.1562, 1.0, 0.125, 1.0, 0.125, 0.5, 0.125, 0.5, 0.125, 1.0, 0.09375, 1.0, 0.09375, 0.5, 0.09375, 0.5, 0.09375, 1.0, 0.0625, 1.0, 0.0625, 0.5, 0.2968, 0.4854, 0.25, 0.49, 0.2032, 0.4854, 0.1582, 0.4717, 0.1167, 0.4496, 0.08029, 0.4197, 0.05045, 0.3833, 0.02827, 0.3418, 0.01461, 0.2968, 0.01, 0.25, 0.01461, 0.2032, 0.02827, 0.1582, 0.05045, 0.1167, 0.08029, 0.08029, 0.1167, 0.05045, 0.1582, 0.02827, 0.2032, 0.01461, 0.25, 0.01, 0.2968, 0.01461, 0.3418, 0.02827, 0.3833, 0.05045, 0.4197, 0.08029, 0.4496, 0.1167, 0.4717, 0.1582, 0.4854, 0.2032, 0.49, 0.25, 0.4854, 0.2968, 0.4717, 0.3418, 0.4496, 0.3833, 0.4197, 0.4197, 0.3833, 0.4496, 0.3418, 0.4717, 0.0625, 0.5, 0.0625, 1.0, 0.03125, 1.0, 0.03125, 0.5, 0.03125, 0.5, 0.03125, 1.0, 0.0, 1.0, 0.0, 0.5, 0.75, 0.49, 0.7968, 0.4854, 0.8418, 0.4717, 0.8833, 0.4496, 0.9197, 0.4197, 0.9496, 0.3833, 0.9717, 0.3418, 0.9854, 0.2968, 0.99, 0.25, 0.9854, 0.2032, 0.9717, 0.1582, 0.9496, 0.1167, 0.9197, 0.08029, 0.8833, 0.05045, 0.8418, 0.02827, 0.7968, 0.01461, 0.75, 0.01, 0.7032, 0.01461, 0.6582, 0.02827, 0.6167, 0.05045, 0.5803, 0.08029, 0.5504, 0.1167, 0.5283, 0.1582, 0.5146, 0.2032, 0.51, 0.25, 0.5146, 0.2968, 0.5283, 0.3418, 0.5504, 0.3833, 0.5803, 0.4197, 0.6167, 0.4496, 0.6582, 0.4717, 0.7032, 0.4854])
me_cylinder_018.materials.append(mat_rubber)
me_cylinder_018.use_remesh_fix_poles = True
me_cylinder_018.use_remesh_preserve_attributes = False
me_cylinder_018.use_mirror_vertex_groups = False
me_cylinder_018.update()

# ---- objects
ob_light = bpy.data.objects.new('Light', light_light)
ob_camera = bpy.data.objects.new('Camera', cam_camera)
ob_cube = bpy.data.objects.new('Cube', me_cube_001)
ob_cylinder = bpy.data.objects.new('Cylinder', me_cylinder)
ob_cube_001 = bpy.data.objects.new('Cube.001', me_cube_002)
ob_cylinder_001 = bpy.data.objects.new('Cylinder.001', me_cylinder_001)
ob_cylinder_004 = bpy.data.objects.new('Cylinder.004', me_cylinder_004)
ob_cylinder_005 = bpy.data.objects.new('Cylinder.005', me_cylinder_005)
ob_cylinder_007 = bpy.data.objects.new('Cylinder.007', me_cylinder_007)
ob_cylinder_008 = bpy.data.objects.new('Cylinder.008', me_cylinder_008)
ob_cylinder_003 = bpy.data.objects.new('Cylinder.003', me_cylinder_011)
ob_cylinder_010 = bpy.data.objects.new('Cylinder.010', me_cylinder_012)
ob_cylinder_012 = bpy.data.objects.new('Cylinder.012', me_cylinder_014)
ob_cylinder_013 = bpy.data.objects.new('Cylinder.013', me_cylinder_015)
ob_cylinder_014 = bpy.data.objects.new('Cylinder.014', me_cylinder_016)
ob_cylinder_002 = bpy.data.objects.new('Cylinder.002', me_cylinder_017)
ob_cylinder_006 = bpy.data.objects.new('Cylinder.006', me_cylinder_018)

# ---- transforms, parenting, visibility, modifiers, constraints
ob_light.location = (5.474, 0.4547, 4.61)
ob_light.rotation_euler = (0.6503, 0.05522, -1.276)
ob_light.lock_rotations_4d = False
ob_light.empty_display_type = 'ARROWS'
ob_light.color = (0.0, 0.0, 0.0, 0.0)
ob_light.lineart.crease_threshold = 0.0
ob_camera.location = (8.341, -3.652, 7.927)
ob_camera.rotation_euler = (0.9976, -9.631e-07, 1.08)
ob_camera.lock_rotations_4d = False
ob_camera.empty_display_type = 'ARROWS'
ob_camera.color = (0.0, 0.0, 0.0, 0.0)
ob_camera.display_type = 'WIRE'
ob_camera.lineart.crease_threshold = 0.0
ob_cube.location = (0.6278, 1.0, 2.172)
ob_cube.rotation_euler = (0.0, -0.0, -3.143)
ob_cube.scale = (0.12, 0.05, 2.0)
ob_cube.lineart.crease_threshold = 0.0
ob_cylinder.location = (0.6278, 1.0, 4.172)
ob_cylinder.rotation_euler = (1.571, -0.0, -3.143)
ob_cylinder.scale = (0.8, 0.8, 1.1)
ob_cylinder.lineart.crease_threshold = 0.0
ob_cube_001.location = (0.6265, 0.07434, 2.172)
ob_cube_001.rotation_euler = (0.0, -0.0, -3.143)
ob_cube_001.scale = (0.12, 0.05, 2.0)
ob_cube_001.lineart.crease_threshold = 0.0
ob_cylinder_001.location = (0.6265, 0.07434, 4.172)
ob_cylinder_001.rotation_euler = (1.571, -0.0, -3.143)
ob_cylinder_001.scale = (0.8, 0.8, 1.1)
ob_cylinder_001.lineart.crease_threshold = 0.0
ob_cylinder_004.location = (0.6271, 0.5343, 3.622)
ob_cylinder_004.rotation_euler = (1.571, -0.3491, -3.143)
ob_cylinder_004.scale = (1.13, 0.36, 0.83)
ob_cylinder_004.lineart.crease_threshold = 0.0
ob_cylinder_005.location = (0.6271, 0.5343, 3.172)
ob_cylinder_005.rotation_euler = (1.571, -0.3491, -3.143)
ob_cylinder_005.scale = (1.13, 0.36, 0.81)
ob_cylinder_005.lineart.crease_threshold = 0.0
ob_cylinder_007.location = (0.6271, 0.5243, 1.822)
ob_cylinder_007.rotation_euler = (1.571, -0.3491, -3.143)
ob_cylinder_007.scale = (1.13, 0.36, 0.81)
ob_cylinder_007.lineart.crease_threshold = 0.0
ob_cylinder_008.location = (0.6271, 0.5343, 1.372)
ob_cylinder_008.rotation_euler = (1.571, -0.3491, -3.143)
ob_cylinder_008.scale = (1.13, 0.36, 0.81)
ob_cylinder_008.lineart.crease_threshold = 0.0
ob_cylinder_003.location = (0.6271, 0.5343, 2.722)
ob_cylinder_003.rotation_euler = (1.571, -0.3491, -3.143)
ob_cylinder_003.scale = (1.13, 0.36, 0.81)
ob_cylinder_003.lineart.crease_threshold = 0.0
ob_cylinder_010.location = (0.6271, 0.5243, 2.272)
ob_cylinder_010.rotation_euler = (1.571, -0.3491, -3.143)
ob_cylinder_010.scale = (1.13, 0.36, 0.81)
ob_cylinder_010.lineart.crease_threshold = 0.0
ob_cylinder_012.location = (0.6271, 0.5343, 0.9216)
ob_cylinder_012.rotation_euler = (1.571, -0.3491, -3.143)
ob_cylinder_012.scale = (1.13, 0.36, 0.81)
ob_cylinder_012.lineart.crease_threshold = 0.0
ob_cylinder_013.location = (0.6271, 0.5243, 0.4716)
ob_cylinder_013.rotation_euler = (1.571, -0.3491, -3.143)
ob_cylinder_013.scale = (1.13, 0.36, 0.81)
ob_cylinder_013.lineart.crease_threshold = 0.0
ob_cylinder_014.location = (0.6271, 0.5343, 4.072)
ob_cylinder_014.rotation_euler = (1.571, -0.3491, -3.143)
ob_cylinder_014.scale = (1.13, 0.36, 0.83)
ob_cylinder_014.lineart.crease_threshold = 0.0
ob_cylinder_002.location = (0.6278, 1.0, 0.1845)
ob_cylinder_002.rotation_euler = (1.571, -0.0, -3.143)
ob_cylinder_002.scale = (0.8, 0.81, 1.09)
ob_cylinder_002.lineart.crease_threshold = 0.0
ob_cylinder_006.location = (0.6265, 0.07434, 0.1945)
ob_cylinder_006.rotation_euler = (1.571, -0.0, -3.143)
ob_cylinder_006.scale = (0.8, 0.8, 1.08)
ob_cylinder_006.lineart.crease_threshold = 0.0

# ---- collection membership
col_collection.objects.link(ob_light)
col_collection.objects.link(ob_camera)
col_collection.objects.link(ob_cube)
col_collection.objects.link(ob_cylinder)
col_collection.objects.link(ob_cube_001)
col_collection.objects.link(ob_cylinder_001)
col_collection.objects.link(ob_cylinder_004)
col_collection.objects.link(ob_cylinder_005)
col_collection.objects.link(ob_cylinder_007)
col_collection.objects.link(ob_cylinder_008)
col_collection.objects.link(ob_cylinder_003)
col_collection.objects.link(ob_cylinder_010)
col_collection.objects.link(ob_cylinder_012)
col_collection.objects.link(ob_cylinder_013)
col_collection.objects.link(ob_cylinder_014)
col_collection.objects.link(ob_cylinder_002)
col_collection.objects.link(ob_cylinder_006)

# ---- scene / render settings (as saved in the file)
scene.camera = ob_camera
scene.frame_start = 1; scene.frame_end = 250; scene.frame_set(1)
scene.render.engine = 'CYCLES'
scene.cycles.use_denoising = False
scene.cycles.samples = 128
scene.cycles.sampling_pattern = 'TABULATED_SOBOL'
scene.cycles.use_adaptive_sampling = False
scene.cycles.use_light_tree = False
scene.view_settings.view_transform = 'Filmic'
bpy.context.view_layer.update()
